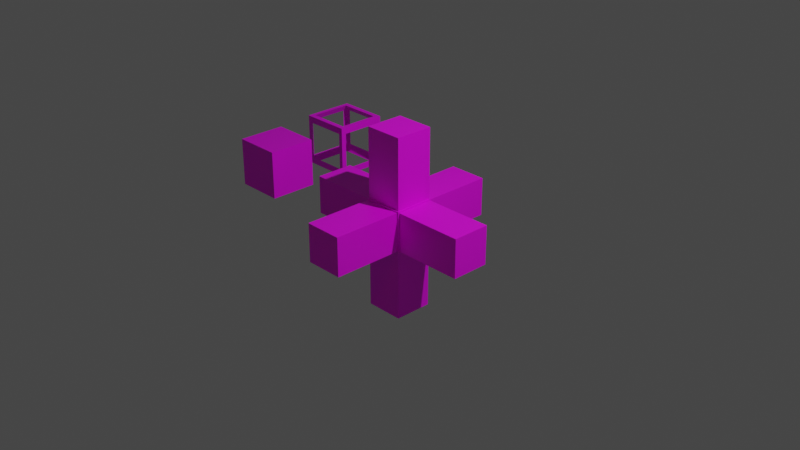 # Source: blender_scene.blend  (saved by Blender 2.90.8; exported with 4.5.12 LTS)
import bpy
from mathutils import Matrix  # noqa: F401  (used for matrix-valued properties, if any)

bpy.ops.wm.read_factory_settings(use_empty=True)
scene = bpy.context.scene
scene.name = 'Scene'

# ---- collections
col_collection = bpy.data.collections.new('Collection'); scene.collection.children.link(col_collection)

# ---- images (referenced by path relative to the original .blend; pixels are not part of the script)
import os
ASSET_DIR = os.environ.get("B2B_ASSET_DIR", "")  # directory of the original .blend (textures are referenced by path, not embedded)
HERE = os.path.dirname(os.path.abspath(__file__))  # packed textures are extracted next to this script under _unpacked/

def load_image(name, relpath, width, height, colorspace="sRGB"):
    """Load a texture the original file referenced (path relative to the .blend, or extracted next to this script)."""
    p = next((c for c in (os.path.join(HERE, relpath), os.path.join(ASSET_DIR, relpath)) if relpath and os.path.exists(c)), "")
    if p:
        img = bpy.data.images.load(p, check_existing=True)
        img.name = name
    else:  # same state as the original file: an image datablock whose file is absent (Cycles renders it pink)
        img = bpy.data.images.new(name, width, height)
        img.source = "FILE"
        img.filepath = "//" + (relpath or name)
    img.colorspace_settings.name = colorspace
    return img
img_sfaasf_png = load_image('sfaasf.PNG', 'sfaasf.PNG', 1024, 1024, 'sRGB')
img_2020_08_08_15_44_22_png = load_image('2020-08-08_15.44.22.png', '2020-08-08_15.44.22.png', 1024, 1024, 'sRGB')
img_2020_08_08_15_43_14_png = load_image('2020-08-08_15.43.14.png', '2020-08-08_15.43.14.png', 1024, 1024, 'sRGB')
img_maus_png = load_image('Maus.PNG', 'Maus.PNG', 1024, 1024, 'sRGB')
img_paper_png = load_image('paper.png', 'paper.png', 1024, 1024, 'sRGB')
img_colors_png = load_image('colors.png', 'textures/colors.png', 1024, 1024, 'sRGB')
img_palette_png = load_image('palette.png', 'textures/palette.png', 1024, 1024, 'sRGB')
img_map_png = load_image('map.png', 'textures/map.png', 1024, 1024, 'sRGB')
img_pipe_png = load_image('pipe.png', 'textures/blocks/pipe.png', 1024, 1024, 'sRGB')

# ---- materials (node trees are filled in below, after node groups)
mat_exp = bpy.data.materials.new('exp')
mat_exp.use_transparent_shadow = False
mat_font = bpy.data.materials.new('font')
mat_font.use_transparent_shadow = False
mat_c = bpy.data.materials.new('C')
mat_c.use_transparent_shadow = False
mat_background = bpy.data.materials.new('background')
mat_background.use_transparent_shadow = False
mat_material_002 = bpy.data.materials.new('Material.002')
mat_material_002.use_transparent_shadow = False
mat_material_003 = bpy.data.materials.new('Material.003')
mat_material_003.use_transparent_shadow = False
mat_material_001 = bpy.data.materials.new('Material.001')
mat_material_001.use_transparent_shadow = False
mat_material_004 = bpy.data.materials.new('Material.004')
mat_material_004.use_transparent_shadow = False
mat_color = bpy.data.materials.new('color')
mat_color.use_transparent_shadow = False
mat_palette = bpy.data.materials.new('palette')
mat_palette.use_transparent_shadow = False
mat_map = bpy.data.materials.new('map')
mat_map.use_transparent_shadow = False
mat_pipe_mat = bpy.data.materials.new('pipe_mat')
mat_pipe_mat.use_transparent_shadow = False
mat_pipe_pipe = bpy.data.materials.new('pipe_pipe')
mat_pipe_pipe.use_transparent_shadow = False

# ---- node groups
ng_auto_smooth = bpy.data.node_groups.new('Auto Smooth', 'GeometryNodeTree')
_s = ng_auto_smooth.interface.new_socket(name='Geometry', in_out='OUTPUT', socket_type='NodeSocketGeometry')
_s = ng_auto_smooth.interface.new_socket(name='Geometry', in_out='INPUT', socket_type='NodeSocketGeometry')
_s = ng_auto_smooth.interface.new_socket(name='Angle', in_out='INPUT', socket_type='NodeSocketFloat')
_s.subtype = 'ANGLE'
_s.min_value = 0.0
_s.max_value = 3.142
ng_auto_smooth.is_modifier = True
_N = ng_auto_smooth.nodes; _L = ng_auto_smooth.links
n0 = _N.new('NodeGroupOutput'); n0.name = 'Group Output'; n0.location = (480, -100)
n1 = _N.new('NodeGroupInput'); n1.name = 'Group Input'; n1.location = (-420, -300)
n2 = _N.new('NodeGroupInput'); n2.name = 'Group Input.001'; n2.location = (-60, -100)
n3 = _N.new('GeometryNodeSetShadeSmooth'); n3.name = 'Set Shade Smooth'; n3.location = (120, -100)
n3.domain = 'EDGE'
n4 = _N.new('GeometryNodeSetShadeSmooth'); n4.name = 'Set Shade Smooth.001'; n4.location = (300, -100)
n5 = _N.new('GeometryNodeInputMeshEdgeAngle'); n5.name = 'Edge Angle'; n5.location = (-420, -220)
n6 = _N.new('GeometryNodeInputEdgeSmooth'); n6.name = 'Is Edge Smooth'; n6.location = (-60, -160)
n7 = _N.new('GeometryNodeInputShadeSmooth'); n7.name = 'Is Face Smooth'; n7.location = (-240, -340)
n8 = _N.new('FunctionNodeBooleanMath'); n8.name = 'Boolean Math'; n8.location = (-60, -220)
n9 = _N.new('FunctionNodeCompare'); n9.name = 'Compare'; n9.location = (-240, -180)
n9.operation = 'LESS_EQUAL'
_L.new(n5.outputs[0], n9.inputs[0])
_L.new(n4.outputs[0], n0.inputs[0])
_L.new(n1.outputs[1], n9.inputs[1])
_L.new(n9.outputs[0], n8.inputs[0])
_L.new(n7.outputs[0], n8.inputs[1])
_L.new(n2.outputs[0], n3.inputs[0])
_L.new(n6.outputs[0], n3.inputs[1])
_L.new(n3.outputs[0], n4.inputs[0])
_L.new(n8.outputs[0], n3.inputs[2])
n0.is_active_output = True

# ---- material node trees
mat_exp.use_nodes = True; mat_exp.node_tree.nodes.clear()
_N = mat_exp.node_tree.nodes; _L = mat_exp.node_tree.links
n0 = _N.new('ShaderNodeBsdfPrincipled'); n0.name = 'Principled BSDF'; n0.location = (10, 300)
n0.distribution = 'GGX'
n0.subsurface_method = 'BURLEY'
n0.inputs[0].default_value = (1.0, 0.0, 0.0, 1.0)
n0.inputs[3].default_value = 1.45
n0.inputs[27].default_value = (0.0, 0.0, 0.0, 1.0)
n0.inputs[28].default_value = 1.0
n1 = _N.new('ShaderNodeOutputMaterial'); n1.name = 'Material Output'; n1.location = (300, 300)
_L.new(n0.outputs[0], n1.inputs[0])
n1.is_active_output = True
mat_font.use_nodes = True; mat_font.node_tree.nodes.clear()
_N = mat_font.node_tree.nodes; _L = mat_font.node_tree.links
n0 = _N.new('ShaderNodeBsdfPrincipled'); n0.name = 'Principled BSDF'; n0.location = (10, 300)
n0.distribution = 'GGX'
n0.subsurface_method = 'BURLEY'
n0.inputs[0].default_value = (0.0, 0.0, 1.0, 1.0)
n0.inputs[3].default_value = 1.45
n0.inputs[27].default_value = (0.0, 0.0, 0.0, 1.0)
n0.inputs[28].default_value = 1.0
n1 = _N.new('ShaderNodeOutputMaterial'); n1.name = 'Material Output'; n1.location = (300, 300)
_L.new(n0.outputs[0], n1.inputs[0])
n1.is_active_output = True
mat_c.use_nodes = True; mat_c.node_tree.nodes.clear()
_N = mat_c.node_tree.nodes; _L = mat_c.node_tree.links
n0 = _N.new('ShaderNodeBsdfPrincipled'); n0.name = 'Principled BSDF'; n0.location = (10, 300)
n0.distribution = 'GGX'
n0.subsurface_method = 'BURLEY'
n0.inputs[3].default_value = 1.45
n0.inputs[27].default_value = (0.0, 0.0, 0.0, 1.0)
n0.inputs[28].default_value = 1.0
n1 = _N.new('ShaderNodeOutputMaterial'); n1.name = 'Material Output'; n1.location = (300, 300)
n2 = _N.new('ShaderNodeTexImage'); n2.name = 'Image Texture'; n2.location = (-280, 280)
n2.image = img_sfaasf_png
_L.new(n0.outputs[0], n1.inputs[0])
_L.new(n2.outputs[0], n0.inputs[0])
n1.is_active_output = True
mat_background.use_nodes = True; mat_background.node_tree.nodes.clear()
_N = mat_background.node_tree.nodes; _L = mat_background.node_tree.links
n0 = _N.new('ShaderNodeBsdfPrincipled'); n0.name = 'Principled BSDF'; n0.location = (10, 300)
n0.distribution = 'GGX'
n0.subsurface_method = 'BURLEY'
n0.inputs[3].default_value = 1.45
n0.inputs[27].default_value = (0.0, 0.0, 0.0, 1.0)
n0.inputs[28].default_value = 1.0
n1 = _N.new('ShaderNodeOutputMaterial'); n1.name = 'Material Output'; n1.location = (300, 300)
_L.new(n0.outputs[0], n1.inputs[0])
n1.is_active_output = True
mat_material_002.use_nodes = True; mat_material_002.node_tree.nodes.clear()
_N = mat_material_002.node_tree.nodes; _L = mat_material_002.node_tree.links
n0 = _N.new('ShaderNodeBsdfPrincipled'); n0.name = 'Principled BSDF'; n0.location = (10, 300)
n0.distribution = 'GGX'
n0.subsurface_method = 'BURLEY'
n0.inputs[3].default_value = 1.45
n0.inputs[27].default_value = (0.0, 0.0, 0.0, 1.0)
n0.inputs[28].default_value = 1.0
n1 = _N.new('ShaderNodeOutputMaterial'); n1.name = 'Material Output'; n1.location = (300, 300)
n2 = _N.new('ShaderNodeTexImage'); n2.name = 'Image Texture'; n2.location = (-280, 280)
n2.image = img_2020_08_08_15_44_22_png
_L.new(n0.outputs[0], n1.inputs[0])
_L.new(n2.outputs[0], n0.inputs[0])
n1.is_active_output = True
mat_material_003.use_nodes = True; mat_material_003.node_tree.nodes.clear()
_N = mat_material_003.node_tree.nodes; _L = mat_material_003.node_tree.links
n0 = _N.new('ShaderNodeBsdfPrincipled'); n0.name = 'Principled BSDF'; n0.location = (10, 300)
n0.distribution = 'GGX'
n0.subsurface_method = 'BURLEY'
n0.inputs[3].default_value = 1.45
n0.inputs[27].default_value = (0.0, 0.0, 0.0, 1.0)
n0.inputs[28].default_value = 1.0
n1 = _N.new('ShaderNodeOutputMaterial'); n1.name = 'Material Output'; n1.location = (300, 300)
n2 = _N.new('ShaderNodeTexImage'); n2.name = 'Image Texture'; n2.location = (-190, 280)
n2.image = img_2020_08_08_15_43_14_png
_L.new(n0.outputs[0], n1.inputs[0])
_L.new(n2.outputs[0], n0.inputs[0])
n1.is_active_output = True
mat_material_001.use_nodes = True; mat_material_001.node_tree.nodes.clear()
_N = mat_material_001.node_tree.nodes; _L = mat_material_001.node_tree.links
n0 = _N.new('ShaderNodeBsdfPrincipled'); n0.name = 'Principled BSDF'; n0.location = (10, 300)
n0.distribution = 'GGX'
n0.subsurface_method = 'BURLEY'
n0.inputs[3].default_value = 1.45
n0.inputs[27].default_value = (0.0, 0.0, 0.0, 1.0)
n0.inputs[28].default_value = 1.0
n1 = _N.new('ShaderNodeOutputMaterial'); n1.name = 'Material Output'; n1.location = (300, 300)
n2 = _N.new('ShaderNodeTexImage'); n2.name = 'Image Texture'; n2.location = (-280, 280)
n2.image = img_maus_png
_L.new(n0.outputs[0], n1.inputs[0])
_L.new(n2.outputs[0], n0.inputs[0])
n1.is_active_output = True
mat_material_004.use_nodes = True; mat_material_004.node_tree.nodes.clear()
_N = mat_material_004.node_tree.nodes; _L = mat_material_004.node_tree.links
n0 = _N.new('ShaderNodeBsdfPrincipled'); n0.name = 'Principled BSDF'; n0.location = (10, 300)
n0.distribution = 'GGX'
n0.subsurface_method = 'BURLEY'
n0.inputs[3].default_value = 1.45
n0.inputs[27].default_value = (0.0, 0.0, 0.0, 1.0)
n0.inputs[28].default_value = 1.0
n1 = _N.new('ShaderNodeOutputMaterial'); n1.name = 'Material Output'; n1.location = (300, 300)
n2 = _N.new('ShaderNodeTexImage'); n2.name = 'Image Texture'; n2.location = (-280, 280)
n2.image = img_paper_png
_L.new(n0.outputs[0], n1.inputs[0])
_L.new(n2.outputs[0], n0.inputs[0])
n1.is_active_output = True
mat_color.use_nodes = True; mat_color.node_tree.nodes.clear()
_N = mat_color.node_tree.nodes; _L = mat_color.node_tree.links
n0 = _N.new('ShaderNodeBsdfPrincipled'); n0.name = 'Principled BSDF'; n0.location = (10, 300)
n0.distribution = 'GGX'
n0.subsurface_method = 'BURLEY'
n0.inputs[3].default_value = 1.45
n0.inputs[27].default_value = (0.0, 0.0, 0.0, 1.0)
n0.inputs[28].default_value = 1.0
n1 = _N.new('ShaderNodeOutputMaterial'); n1.name = 'Material Output'; n1.location = (300, 300)
n2 = _N.new('ShaderNodeTexImage'); n2.name = 'Image Texture'; n2.location = (-280, 280)
n2.image = img_colors_png
_L.new(n0.outputs[0], n1.inputs[0])
_L.new(n2.outputs[0], n0.inputs[0])
n1.is_active_output = True
mat_palette.use_nodes = True; mat_palette.node_tree.nodes.clear()
_N = mat_palette.node_tree.nodes; _L = mat_palette.node_tree.links
n0 = _N.new('ShaderNodeBsdfPrincipled'); n0.name = 'Principled BSDF'; n0.location = (10, 300)
n0.distribution = 'GGX'
n0.subsurface_method = 'BURLEY'
n0.inputs[3].default_value = 1.45
n0.inputs[27].default_value = (0.0, 0.0, 0.0, 1.0)
n0.inputs[28].default_value = 1.0
n1 = _N.new('ShaderNodeOutputMaterial'); n1.name = 'Material Output'; n1.location = (300, 300)
n2 = _N.new('ShaderNodeTexImage'); n2.name = 'Image Texture'; n2.location = (-280, 280)
n2.image = img_palette_png
_L.new(n0.outputs[0], n1.inputs[0])
_L.new(n2.outputs[0], n0.inputs[0])
n1.is_active_output = True
mat_map.use_nodes = True; mat_map.node_tree.nodes.clear()
_N = mat_map.node_tree.nodes; _L = mat_map.node_tree.links
n0 = _N.new('ShaderNodeBsdfPrincipled'); n0.name = 'Principled BSDF'; n0.location = (10, 300)
n0.distribution = 'GGX'
n0.subsurface_method = 'BURLEY'
n0.inputs[3].default_value = 1.45
n0.inputs[27].default_value = (0.0, 0.0, 0.0, 1.0)
n0.inputs[28].default_value = 1.0
n1 = _N.new('ShaderNodeOutputMaterial'); n1.name = 'Material Output'; n1.location = (300, 300)
n2 = _N.new('ShaderNodeTexImage'); n2.name = 'Image Texture'; n2.location = (-280, 280)
n2.image = img_map_png
_L.new(n0.outputs[0], n1.inputs[0])
_L.new(n2.outputs[0], n0.inputs[0])
n1.is_active_output = True
mat_pipe_mat.use_nodes = True; mat_pipe_mat.node_tree.nodes.clear()
_N = mat_pipe_mat.node_tree.nodes; _L = mat_pipe_mat.node_tree.links
n0 = _N.new('ShaderNodeBsdfPrincipled'); n0.name = 'Principled BSDF'; n0.location = (10, 300)
n0.distribution = 'GGX'
n0.subsurface_method = 'BURLEY'
n0.inputs[3].default_value = 1.45
n0.inputs[27].default_value = (0.0, 0.0, 0.0, 1.0)
n0.inputs[28].default_value = 1.0
n1 = _N.new('ShaderNodeOutputMaterial'); n1.name = 'Material Output'; n1.location = (300, 300)
n2 = _N.new('ShaderNodeTexImage'); n2.name = 'Image Texture'; n2.location = (-280, 280)
n2.image = img_pipe_png
_L.new(n0.outputs[0], n1.inputs[0])
_L.new(n2.outputs[0], n0.inputs[0])
n1.is_active_output = True
mat_pipe_pipe.use_nodes = True; mat_pipe_pipe.node_tree.nodes.clear()
_N = mat_pipe_pipe.node_tree.nodes; _L = mat_pipe_pipe.node_tree.links
n0 = _N.new('ShaderNodeBsdfPrincipled'); n0.name = 'Principled BSDF'; n0.location = (10, 300)
n0.distribution = 'GGX'
n0.subsurface_method = 'BURLEY'
n0.inputs[3].default_value = 1.45
n0.inputs[27].default_value = (0.0, 0.0, 0.0, 1.0)
n0.inputs[28].default_value = 1.0
n1 = _N.new('ShaderNodeOutputMaterial'); n1.name = 'Material Output'; n1.location = (300, 300)
n2 = _N.new('ShaderNodeTexImage'); n2.name = 'Image Texture'; n2.location = (-280, 280)
n2.image = img_pipe_png
_L.new(n0.outputs[0], n1.inputs[0])
_L.new(n2.outputs[0], n0.inputs[0])
n1.is_active_output = True

# ---- world
world_world = bpy.data.worlds.new('World'); scene.world = world_world
world_world.use_nodes = True; world_world.node_tree.nodes.clear()
_N = world_world.node_tree.nodes; _L = world_world.node_tree.links
n0 = _N.new('ShaderNodeOutputWorld'); n0.name = 'World Output'; n0.location = (300, 300)
n1 = _N.new('ShaderNodeBackground'); n1.name = 'Background'; n1.location = (10, 300)
n1.inputs[0].default_value = (0.05088, 0.05088, 0.05088, 1.0)
_L.new(n1.outputs[0], n0.inputs[0])
n0.is_active_output = True
world_world.color = (0.05088, 0.05088, 0.05088)
world_world.use_sun_shadow = False
world_world.sun_shadow_jitter_overblur = 0.0

# ---- cameras
cam_camera = bpy.data.cameras.new('Camera')
cam_camera.clip_end = 100.0
cam_camera.ortho_scale = 7.314

# ---- lights
light_light = bpy.data.lights.new('Light', 'POINT')
light_light.transmission_factor = 0.0
light_light.energy = 1000.0
light_light.shadow_soft_size = 0.1
light_light.shadow_maximum_resolution = 0.006
light_light.use_absolute_resolution = True

# ---- meshes
me_cube_001 = bpy.data.meshes.new('Cube.001')
me_cube_001.from_pydata([(-0.5, -0.5, -0.5), (-0.5, -0.5, 0.5), (-0.5, 0.5, -0.5), (-0.5, 0.5, 0.5), (0.5, -0.5, -0.5), (0.5, -0.5, 0.5), (0.5, 0.5, -0.5), (0.5, 0.5, 0.5)], [], [(0, 1, 3, 2), (2, 3, 7, 6), (6, 7, 5, 4), (4, 5, 1, 0), (2, 6, 4, 0), (7, 3, 1, 5)])
me_cube_001.polygons.foreach_set('material_index', [0, 0, 2, 0, 0, 1])
_uv = me_cube_001.uv_layers.new(name='UVMap')
_uv.uv.foreach_set('vector', [1.0, 0.0, 1.0, 1.0, 0.0, 1.0, 0.0, 0.0, 1.0, 0.0, 1.0, 1.0, 0.0, 1.0, 0.0, 0.0, 1.0, 0.0, 1.0, 1.0, 0.0, 1.0, 0.0, 0.0, 1.0, 0.0, 1.0, 1.0, 0.0, 1.0, 0.0, 0.0, 0.0, 1.0, 1.0, 1.0, 1.0, 0.0, 0.0, 0.0, 1.0, 1.0, 0.0, 1.0, 0.0, 0.0, 1.0, 0.0])
me_cube_001.materials.append(mat_exp)
me_cube_001.materials.append(mat_font)
me_cube_001.materials.append(mat_c)
me_cube_001.use_remesh_fix_poles = True
me_cube_001.use_remesh_preserve_attributes = False
me_cube_001.use_mirror_vertex_groups = False
me_cube_001.update()
me_cylinder = bpy.data.meshes.new('Cylinder')
me_cylinder.from_pydata([(0.0, 0.38, -1.0), (0.0, 0.38, 1.0), (0.2971, 0.2369, -1.0), (0.2971, 0.2369, 1.0), (0.3705, -0.08456, -1.0), (0.3705, -0.08456, 1.0), (0.1649, -0.3424, -1.0), (0.1649, -0.3424, 1.0), (-0.1649, -0.3424, -1.0), (-0.1649, -0.3424, 1.0), (-0.3705, -0.08456, -1.0), (-0.3705, -0.08456, 1.0), (-0.2971, 0.2369, -1.0), (-0.2971, 0.2369, 1.0)], [], [(0, 1, 3, 2), (2, 3, 5, 4), (4, 5, 7, 6), (6, 7, 9, 8), (8, 9, 11, 10), (3, 1, 13, 11, 9, 7, 5), (10, 11, 13, 12), (12, 13, 1, 0), (0, 2, 4, 6, 8, 10, 12)])
me_cylinder.polygons.foreach_set('material_index', [1, 1, 1, 1, 1, 0, 1, 1, 0])
_uv = me_cylinder.uv_layers.new(name='UVMap')
_uv.uv.foreach_set('vector', [1.0, 0.5, 1.0, 1.0, 0.8571, 1.0, 0.8571, 0.5, 0.8571, 0.5, 0.8571, 1.0, 0.7143, 1.0, 0.7143, 0.5, 0.7143, 0.5, 0.7143, 1.0, 0.5714, 1.0, 0.5714, 0.5, 0.5714, 0.5, 0.5714, 1.0, 0.4286, 1.0, 0.4286, 0.5, 0.4286, 0.5, 0.4286, 1.0, 0.2857, 1.0, 0.2857, 0.5, 0.425, 0.5226, 0.3342, 0.607, 0.2434, 0.5226, 0.221, 0.333, 0.2838, 0.1809, 0.3846, 0.1809, 0.4475, 0.333, 0.2857, 0.5, 0.2857, 1.0, 0.1429, 1.0, 0.1429, 0.5, 0.1429, 0.5, 0.1429, 1.0, 2.98e-08, 1.0, 2.98e-08, 0.5, 0.575, 0.6744, 0.4694, 0.5789, 0.4423, 0.3601, 0.514, 0.1827, 0.6306, 0.1803, 0.7042, 0.3547, 0.6795, 0.5746])
me_cylinder.materials.append(mat_c)
me_cylinder.materials.append(mat_exp)
me_cylinder.use_remesh_fix_poles = True
me_cylinder.use_remesh_preserve_attributes = False
me_cylinder.use_mirror_vertex_groups = False
me_cylinder.update()
me_cube_002 = bpy.data.meshes.new('Cube.002')
me_cube_002.from_pydata([(1.0, 19.0, 1.0), (1.0, 19.0, -19.0), (1.0, -1.0, 1.0), (1.0, -1.0, -19.0), (-19.0, 19.0, 1.0), (-19.0, 19.0, -19.0), (-19.0, -1.0, 1.0), (-19.0, -1.0, -19.0)], [], [(0, 1, 3, 2), (2, 3, 7, 6), (6, 7, 5, 4), (4, 5, 1, 0), (2, 6, 4, 0), (7, 3, 1, 5)])
_uv = me_cube_002.uv_layers.new(name='UVMap')
_uv.uv.foreach_set('vector', [0.0, 0.0, 0.0, 1.0, 1.0, 1.0, 1.0, 0.0, 0.0, 0.0, 0.0, 1.0, 1.0, 1.0, 1.0, 0.0, 1.0, 0.0, 1.0, 1.0, 0.0, 1.0, 0.0, 0.0, 1.0, 0.0, 1.0, 1.0, 0.0, 1.0, 0.0, 0.0, 0.0, 1.0, 1.0, 1.0, 1.0, 0.0, 0.0, 0.0, 1.0, 1.0, 0.0, 1.0, 0.0, 0.0, 1.0, 0.0])
me_cube_002.materials.append(mat_background)
me_cube_002.use_remesh_fix_poles = True
me_cube_002.use_remesh_preserve_attributes = False
me_cube_002.use_mirror_vertex_groups = False
me_cube_002.update()
me_cube_003 = bpy.data.meshes.new('Cube.003')
me_cube_003.from_pydata([(-1.593, -1.593, -0.9368), (1.593, -1.593, -0.9368), (-1.593, 1.593, -0.9368), (1.593, 1.593, -0.9368), (-1.593, 1.593, -1.168), (-1.593, -1.593, -1.168), (1.593, -1.593, -1.168), (1.593, 1.593, -1.168), (-1.08, -1.08, -1.08), (-1.08, 1.08, -1.08), (1.08, -1.08, -1.08), (1.08, 1.08, -1.08), (-1.308, 1.308, -1.168), (-1.308, -1.308, -1.168), (1.308, -1.308, -1.168), (1.308, 1.308, -1.168), (-1.308, 1.308, -1.106), (-1.308, -1.308, -1.106), (1.308, -1.308, -1.106), (1.308, 1.308, -1.106), (-1.08, -1.08, 1.08), (-1.08, -1.08, -1.08), (-1.08, 1.08, 1.08), (-1.08, 1.08, -1.08), (1.08, -1.08, 1.08), (1.08, -1.08, -1.08), (1.08, 1.08, 1.08), (1.08, 1.08, -1.08), (-1.593, -1.593, 0.9368), (1.593, -1.593, 0.9368), (-1.593, 1.593, 0.9368), (1.593, 1.593, 0.9368), (-1.593, 1.593, 1.168), (-1.593, -1.593, 1.168), (1.593, -1.593, 1.168), (1.593, 1.593, 1.168), (-1.08, -1.08, 1.08), (-1.08, 1.08, 1.08), (1.08, -1.08, 1.08), (1.08, 1.08, 1.08), (-1.308, 1.308, 1.168), (-1.308, -1.308, 1.168), (1.308, -1.308, 1.168), (1.308, 1.308, 1.168), (-1.308, 1.308, 1.106), (-1.308, -1.308, 1.106), (1.308, -1.308, 1.106), (1.308, 1.308, 1.106), (-1.257, 1.903, 0.2897), (-1.257, 4.417, 0.2897), (-1.257, 1.903, -0.2897), (-1.257, 4.417, -0.2897), (1.257, 1.903, 0.2897), (1.257, 4.417, 0.2897), (1.257, 1.903, -0.2897), (1.257, 4.417, -0.2897)], [], [(9, 11, 10, 8), (0, 1, 3, 2), (6, 14, 15, 7), (1, 6, 7, 3), (2, 4, 5, 0), (3, 7, 4, 2), (0, 5, 6, 1), (15, 19, 16, 12), (4, 12, 13, 5), (7, 15, 12, 4), (5, 13, 14, 6), (17, 16, 19, 18), (13, 17, 18, 14), (14, 18, 19, 15), (12, 16, 17, 13), (20, 22, 23, 21), (22, 26, 27, 23), (26, 24, 25, 27), (24, 20, 21, 25), (37, 36, 38, 39), (27, 25, 21, 23), (28, 30, 31, 29), (34, 35, 43, 42), (29, 31, 35, 34), (30, 28, 33, 32), (31, 30, 32, 35), (28, 29, 34, 33), (43, 40, 44, 47), (32, 33, 41, 40), (35, 32, 40, 43), (33, 34, 42, 41), (45, 46, 47, 44), (41, 42, 46, 45), (42, 43, 47, 46), (40, 41, 45, 44), (48, 49, 51, 50), (50, 51, 55, 54), (54, 55, 53, 52), (52, 53, 49, 48), (50, 54, 52, 48), (55, 51, 49, 53)])
me_cube_003.polygons.foreach_set('material_index', [0, 2, 2, 2, 2, 2, 2, 2, 2, 2, 2, 2, 2, 2, 2, 0, 0, 0, 0, 0, 0, 1, 1, 1, 1, 1, 1, 1, 1, 1, 1, 1, 1, 1, 1, 3, 3, 3, 3, 3, 3])
_uv = me_cube_003.uv_layers.new(name='UVMap')
_uv.uv.foreach_set('vector', [0.7912, 0.9364, 0.9393, 0.8951, 0.9182, 0.6899, 0.7815, 0.7461, 0.3158, 0.5629, 0.4276, 0.5629, 0.4276, 0.7112, 0.3158, 0.7112, 0.4276, 0.5629, 0.4176, 0.5761, 0.4176, 0.6979, 0.4276, 0.7112, 0.3158, 0.6449, 0.3158, 0.6341, 0.4276, 0.6341, 0.4276, 0.6449, 0.4276, 0.6449, 0.4276, 0.6341, 0.3158, 0.6341, 0.3158, 0.6449, 0.4276, 0.6449, 0.4276, 0.6341, 0.3158, 0.6341, 0.3158, 0.6449, 0.3158, 0.6449, 0.3158, 0.6341, 0.4276, 0.6341, 0.4276, 0.6449, 0.4176, 0.6341, 0.4176, 0.637, 0.3258, 0.637, 0.3258, 0.6341, 0.3158, 0.7112, 0.3258, 0.6979, 0.3258, 0.5761, 0.3158, 0.5629, 0.4276, 0.7112, 0.4176, 0.6979, 0.3258, 0.6979, 0.3158, 0.7112, 0.3158, 0.5629, 0.3258, 0.5761, 0.4176, 0.5761, 0.4276, 0.5629, 0.3258, 0.5761, 0.3258, 0.6979, 0.4176, 0.6979, 0.4176, 0.5761, 0.3258, 0.6341, 0.3258, 0.637, 0.4176, 0.637, 0.4176, 0.6341, 0.3258, 0.6341, 0.3258, 0.637, 0.4176, 0.637, 0.4176, 0.6341, 0.4176, 0.6341, 0.4176, 0.637, 0.3258, 0.637, 0.3258, 0.6341, 0.1544, 0.3254, 0.09593, 0.6053, 0.7912, 0.9364, 0.7815, 0.7461, 0.09593, 0.6053, 0.2417, 0.4649, 0.9393, 0.8951, 0.7912, 0.9364, 0.2417, 0.4649, 0.2916, 0.1561, 0.9182, 0.6899, 0.9393, 0.8951, 0.2916, 0.1561, 0.1544, 0.3254, 0.7815, 0.7461, 0.9182, 0.6899, 0.09593, 0.6053, 0.1544, 0.3254, 0.2916, 0.1561, 0.2417, 0.4649, 0.9393, 0.8951, 0.9182, 0.6899, 0.7815, 0.7461, 0.7912, 0.9364, 0.7369, 0.1097, 0.7405, 0.1629, 0.7617, 0.1194, 0.7535, 0.0615, 0.737, 0.06038, 0.7421, 0.1242, 0.7395, 0.1226, 0.7357, 0.07074, 0.7535, 0.0615, 0.7617, 0.1194, 0.7421, 0.1242, 0.737, 0.06038, 0.7405, 0.1629, 0.7369, 0.1097, 0.7226, 0.1121, 0.7239, 0.17, 0.7617, 0.1194, 0.7405, 0.1629, 0.7239, 0.17, 0.7421, 0.1242, 0.7369, 0.1097, 0.7535, 0.0615, 0.737, 0.06038, 0.7226, 0.1121, 0.7395, 0.1226, 0.725, 0.1607, 0.7297, 0.1589, 0.745, 0.1213, 0.7239, 0.17, 0.7226, 0.1121, 0.7237, 0.1129, 0.725, 0.1607, 0.7421, 0.1242, 0.7239, 0.17, 0.725, 0.1607, 0.7395, 0.1226, 0.7226, 0.1121, 0.737, 0.06038, 0.7357, 0.07074, 0.7237, 0.1129, 0.5829, 0.164, 0.6585, 0.164, 0.6585, 0.3014, 0.5829, 0.3014, 0.7237, 0.1129, 0.7357, 0.07074, 0.7404, 0.07083, 0.7279, 0.1121, 0.7357, 0.07074, 0.7395, 0.1226, 0.745, 0.1213, 0.7404, 0.07083, 0.725, 0.1607, 0.7237, 0.1129, 0.7279, 0.1121, 0.7297, 0.1589, 8.941e-08, 0.984, 1.0, 0.984, 1.0, 0.01604, -5.96e-08, 0.01604, 2.086e-07, -5.96e-08, 2.086e-07, 1.0, 1.0, 1.0, 1.0, -5.96e-08, -5.96e-08, 0.933, 1.0, 0.933, 1.0, 0.06697, 8.941e-08, 0.06697, 1.0, 8.941e-08, 1.0, 1.0, 2.086e-07, 1.0, 2.086e-07, 8.941e-08, 2.086e-07, 0.04587, 1.0, 0.04587, 1.0, 0.9541, 2.086e-07, 0.9541, 1.0, 0.07535, 2.086e-07, 0.07535, 2.086e-07, 0.9246, 1.0, 0.9246])
me_cube_003.materials.append(mat_material_002)
me_cube_003.materials.append(mat_material_003)
me_cube_003.materials.append(mat_material_001)
me_cube_003.materials.append(mat_material_004)
me_cube_003.use_remesh_fix_poles = True
me_cube_003.use_remesh_preserve_attributes = False
me_cube_003.use_mirror_vertex_groups = False
me_cube_003.update()
me_plane = bpy.data.meshes.new('Plane')
me_plane.from_pydata([(-0.8679, -0.8679, 0.02), (0.8679, -0.8679, 0.02), (-0.8679, 0.8679, 0.02), (0.8679, 0.8679, 0.02), (-0.6752, 0.6752, 0.02), (-0.6752, -0.6752, 0.02), (0.6752, -0.6752, 0.02), (0.6752, 0.6752, 0.02), (-0.9261, 0.8607, -0.01972), (0.8097, 0.8607, -0.01972), (-0.9261, -0.875, -0.01972), (0.8097, -0.875, -0.01972), (-0.7334, -0.6823, -0.01972), (-0.7334, 0.668, -0.01972), (0.617, 0.668, -0.01972), (0.617, -0.6823, -0.01972)], [], [(3, 2, 4, 7), (0, 1, 6, 5), (1, 3, 7, 6), (2, 0, 5, 4), (11, 10, 12, 15), (8, 9, 14, 13), (9, 11, 15, 14), (10, 8, 13, 12)])
_uv = me_plane.uv_layers.new(name='UVMap')
_uv.uv.foreach_set('vector', [0.07329, 0.9875, 0.01376, 0.9875, 0.02037, 0.9809, 0.06668, 0.9809, 0.01376, 0.9279, 0.07329, 0.9279, 0.06668, 0.9346, 0.02037, 0.9346, 0.07329, 0.9279, 0.07329, 0.9875, 0.06668, 0.9809, 0.06668, 0.9346, 0.01376, 0.9875, 0.01376, 0.9279, 0.02037, 0.9346, 0.02037, 0.9809, 0.07329, 0.9875, 0.01376, 0.9875, 0.02037, 0.9809, 0.06668, 0.9809, 0.01376, 0.9279, 0.07329, 0.9279, 0.06668, 0.9346, 0.02037, 0.9346, 0.07329, 0.9279, 0.07329, 0.9875, 0.06668, 0.9809, 0.06668, 0.9346, 0.01376, 0.9875, 0.01376, 0.9279, 0.02037, 0.9346, 0.02037, 0.9809])
me_plane.materials.append(mat_color)
me_plane.use_remesh_fix_poles = True
me_plane.use_remesh_preserve_attributes = False
me_plane.use_mirror_vertex_groups = False
me_plane.update()
me_cylinder_001 = bpy.data.meshes.new('Cylinder.001')
me_cylinder_001.from_pydata([(5.937e-08, 0.5, 0.0), (0.09755, 0.4904, 0.0), (0.1913, 0.4619, 0.0), (0.2778, 0.4157, 0.0), (0.3536, 0.3536, 0.0), (0.4157, 0.2778, 0.0), (0.4619, 0.1913, 0.0), (0.4904, 0.09755, 0.0), (0.5, 1.802e-07, 0.0), (0.4904, -0.09754, 0.0), (0.4619, -0.1913, 0.0), (0.4157, -0.2778, 0.0), (0.3536, -0.3536, 0.0), (0.2778, -0.4157, 0.0), (0.1913, -0.4619, 0.0), (0.09755, -0.4904, 0.0), (-1.035e-07, -0.5, 0.0), (-0.09755, -0.4904, 0.0), (-0.1913, -0.4619, 0.0), (-0.2778, -0.4157, 0.0), (-0.3536, -0.3536, 0.0), (-0.4157, -0.2778, 0.0), (-0.4619, -0.1913, 0.0), (-0.4904, -0.09754, 0.0), (-0.5, 6.253e-07, 0.0), (-0.4904, 0.09755, 0.0), (-0.4619, 0.1913, 0.0), (-0.4157, 0.2778, 0.0), (-0.3536, 0.3536, 0.0), (-0.2778, 0.4157, 0.0), (-0.1913, 0.4619, 0.0), (-0.09754, 0.4904, 0.0), (6.255e-08, 0.4706, 0.0), (0.09181, 0.4616, 0.0), (0.1801, 0.4348, 0.0), (0.2615, 0.3913, 0.0), (0.3328, 0.3328, 0.0), (0.3913, 0.2615, 0.0), (0.4348, 0.1801, 0.0), (0.4616, 0.09181, 0.0), (0.4706, 1.881e-07, 0.0), (0.4616, -0.09181, 0.0), (0.4348, -0.1801, 0.0), (0.3913, -0.2615, 0.0), (0.3328, -0.3328, 0.0), (0.2615, -0.3913, 0.0), (0.1801, -0.4348, 0.0), (0.09181, -0.4616, 0.0), (-9.08e-08, -0.4706, 0.0), (-0.09181, -0.4616, 0.0), (-0.1801, -0.4348, 0.0), (-0.2615, -0.3913, 0.0), (-0.3328, -0.3328, 0.0), (-0.3913, -0.2615, 0.0), (-0.4348, -0.1801, 0.0), (-0.4616, -0.09181, 0.0), (-0.4706, 6.07e-07, 0.0), (-0.4616, 0.09181, 0.0), (-0.4348, 0.1801, 0.0), (-0.3913, 0.2615, 0.0), (-0.3328, 0.3328, 0.0), (-0.2615, 0.3913, 0.0), (-0.1801, 0.4348, 0.0), (-0.09181, 0.4616, 0.0)], [], [(1, 2, 34, 33), (28, 29, 61, 60), (15, 16, 48, 47), (2, 3, 35, 34), (29, 30, 62, 61), (16, 17, 49, 48), (3, 4, 36, 35), (30, 31, 63, 62), (17, 18, 50, 49), (4, 5, 37, 36), (31, 0, 32, 63), (18, 19, 51, 50), (5, 6, 38, 37), (19, 20, 52, 51), (6, 7, 39, 38), (20, 21, 53, 52), (7, 8, 40, 39), (21, 22, 54, 53), (8, 9, 41, 40), (22, 23, 55, 54), (9, 10, 42, 41), (23, 24, 56, 55), (10, 11, 43, 42), (24, 25, 57, 56), (11, 12, 44, 43), (25, 26, 58, 57), (12, 13, 45, 44), (26, 27, 59, 58), (13, 14, 46, 45), (0, 1, 33, 32), (27, 28, 60, 59), (14, 15, 47, 46)])
_uv = me_cylinder_001.uv_layers.new(name='UVMap')
_uv.uv.foreach_set('vector', [0.04606, 0.9033, 0.05091, 0.9018, 0.05033, 0.9004, 0.04576, 0.9018, 0.02273, 0.8962, 0.02665, 0.8994, 0.02749, 0.8982, 0.02381, 0.8951, 0.04606, 0.8526, 0.04102, 0.8521, 0.04102, 0.8536, 0.04576, 0.8541, 0.05091, 0.9018, 0.05538, 0.8994, 0.05454, 0.8982, 0.05033, 0.9004, 0.02665, 0.8994, 0.03112, 0.9018, 0.0317, 0.9004, 0.02749, 0.8982, 0.04102, 0.8521, 0.03597, 0.8526, 0.03627, 0.8541, 0.04102, 0.8536, 0.05538, 0.8994, 0.0593, 0.8962, 0.05823, 0.8951, 0.05454, 0.8982, 0.03112, 0.9018, 0.03597, 0.9033, 0.03627, 0.9018, 0.0317, 0.9004, 0.03597, 0.8526, 0.03112, 0.854, 0.0317, 0.8554, 0.03627, 0.8541, 0.0593, 0.8962, 0.06252, 0.8923, 0.06125, 0.8915, 0.05823, 0.8951, 0.03597, 0.9033, 0.04102, 0.9038, 0.04102, 0.9023, 0.03627, 0.9018, 0.03112, 0.854, 0.02665, 0.8564, 0.02749, 0.8577, 0.0317, 0.8554, 0.06252, 0.8923, 0.06491, 0.8878, 0.0635, 0.8872, 0.06125, 0.8915, 0.02665, 0.8564, 0.02273, 0.8596, 0.02381, 0.8607, 0.02749, 0.8577, 0.06491, 0.8878, 0.06638, 0.883, 0.06489, 0.8827, 0.0635, 0.8872, 0.02273, 0.8596, 0.01952, 0.8636, 0.02078, 0.8644, 0.02381, 0.8607, 0.06638, 0.883, 0.06687, 0.8779, 0.06535, 0.8779, 0.06489, 0.8827, 0.01952, 0.8636, 0.01713, 0.868, 0.01853, 0.8686, 0.02078, 0.8644, 0.06687, 0.8779, 0.06638, 0.8729, 0.06489, 0.8732, 0.06535, 0.8779, 0.01713, 0.868, 0.01565, 0.8729, 0.01714, 0.8732, 0.01853, 0.8686, 0.06638, 0.8729, 0.06491, 0.868, 0.0635, 0.8686, 0.06489, 0.8732, 0.01565, 0.8729, 0.01516, 0.8779, 0.01668, 0.8779, 0.01714, 0.8732, 0.06491, 0.868, 0.06252, 0.8636, 0.06125, 0.8644, 0.0635, 0.8686, 0.01516, 0.8779, 0.01565, 0.883, 0.01714, 0.8827, 0.01668, 0.8779, 0.06252, 0.8636, 0.0593, 0.8596, 0.05823, 0.8607, 0.06125, 0.8644, 0.01565, 0.883, 0.01713, 0.8878, 0.01853, 0.8872, 0.01714, 0.8827, 0.0593, 0.8596, 0.05538, 0.8564, 0.05454, 0.8577, 0.05823, 0.8607, 0.01713, 0.8878, 0.01952, 0.8923, 0.02078, 0.8915, 0.01853, 0.8872, 0.05538, 0.8564, 0.05091, 0.854, 0.05033, 0.8554, 0.05454, 0.8577, 0.04102, 0.9038, 0.04606, 0.9033, 0.04576, 0.9018, 0.04102, 0.9023, 0.01952, 0.8923, 0.02273, 0.8962, 0.02381, 0.8951, 0.02078, 0.8915, 0.05091, 0.854, 0.04606, 0.8526, 0.04576, 0.8541, 0.05033, 0.8554])
me_cylinder_001.materials.append(mat_color)
me_cylinder_001.use_remesh_fix_poles = True
me_cylinder_001.use_remesh_preserve_attributes = False
me_cylinder_001.use_mirror_vertex_groups = False
me_cylinder_001.update()
me_cube = bpy.data.meshes.new('Cube')
me_cube.from_pydata([(-1.0, -1.0, -1.0), (-1.0, -1.0, 1.0), (-1.0, 1.0, -1.0), (-1.0, 1.0, 1.0), (1.0, -1.0, -1.0), (1.0, -1.0, 1.0), (1.0, 1.0, -1.0), (1.0, 1.0, 1.0), (-1.0, -1.0, 0.5208), (-1.0, -1.0, 0.7359), (-1.0, 1.0, 0.7359), (-1.0, 1.0, 0.5208), (1.0, 1.0, 0.7359), (1.0, 1.0, 0.5208), (1.0, -1.0, 0.7359), (1.0, -1.0, 0.5208), (-0.8596, -0.8596, 0.5359), (-0.8596, -0.8596, 0.7208), (-0.8596, 0.8596, 0.7208), (-0.8596, 0.8596, 0.5359), (0.8596, 0.8596, 0.7208), (0.8596, 0.8596, 0.5359), (0.8596, -0.8596, 0.7208), (0.8596, -0.8596, 0.5359)], [], [(9, 1, 3, 10), (10, 3, 7, 12), (12, 7, 5, 14), (14, 5, 1, 9), (2, 6, 4, 0), (7, 3, 1, 5), (4, 15, 8, 0), (8, 15, 23, 16), (6, 13, 15, 4), (15, 13, 21, 23), (2, 11, 13, 6), (13, 11, 19, 21), (0, 8, 11, 2), (11, 8, 16, 19), (23, 22, 17, 16), (21, 20, 22, 23), (19, 18, 20, 21), (16, 17, 18, 19), (9, 10, 18, 17), (10, 12, 20, 18), (12, 14, 22, 20), (14, 9, 17, 22)])
_uv = me_cube.uv_layers.new(name='UVMap')
_uv.uv.foreach_set('vector', [0.003786, 0.8105, 0.003786, 0.8193, 0.07083, 0.8193, 0.07083, 0.8105, 0.003786, 0.8105, 0.003786, 0.8193, 0.07083, 0.8193, 0.07083, 0.8105, 0.07083, 0.8105, 0.07083, 0.8193, 0.003786, 0.8193, 0.003786, 0.8105, 0.07083, 0.8105, 0.07083, 0.8193, 0.003786, 0.8193, 0.003786, 0.8105, 0.0093, 0.8267, 0.06531, 0.8267, 0.06531, 0.7707, 0.0093, 0.7707, 0.06531, 0.8267, 0.0093, 0.8267, 0.0093, 0.7707, 0.06531, 0.7707, 0.06531, 0.759, 0.06531, 0.8015, 0.0093, 0.8015, 0.0093, 0.759, 0.003786, 0.7663, 0.07083, 0.7663, 0.06612, 0.771, 0.008493, 0.771, 0.06531, 0.759, 0.06531, 0.8015, 0.0093, 0.8015, 0.0093, 0.759, 0.07083, 0.7663, 0.07083, 0.8334, 0.06612, 0.8287, 0.06612, 0.771, 0.0093, 0.759, 0.0093, 0.8015, 0.06531, 0.8015, 0.06531, 0.759, 0.07083, 0.8334, 0.003786, 0.8334, 0.008493, 0.8287, 0.06612, 0.8287, 0.0093, 0.759, 0.0093, 0.8015, 0.06531, 0.8015, 0.06531, 0.759, 0.003786, 0.8334, 0.003786, 0.7663, 0.008493, 0.771, 0.008493, 0.8287, 0.1377, 0.9438, 0.1377, 0.9742, 0.1084, 0.9742, 0.1084, 0.9438, 0.1377, 0.9438, 0.1377, 0.9742, 0.1084, 0.9742, 0.1084, 0.9438, 0.1084, 0.9438, 0.1084, 0.9742, 0.1377, 0.9742, 0.1377, 0.9438, 0.1084, 0.9438, 0.1084, 0.9742, 0.1377, 0.9742, 0.1377, 0.9438, 0.003786, 0.7663, 0.003786, 0.8334, 0.008493, 0.8287, 0.008493, 0.771, 0.003786, 0.8334, 0.07083, 0.8334, 0.06612, 0.8287, 0.008493, 0.8287, 0.07083, 0.8334, 0.07083, 0.7663, 0.06612, 0.771, 0.06612, 0.8287, 0.07083, 0.7663, 0.003786, 0.7663, 0.008493, 0.771, 0.06612, 0.771])
me_cube.materials.append(mat_color)
me_cube.use_remesh_fix_poles = True
me_cube.use_remesh_preserve_attributes = False
me_cube.use_mirror_vertex_groups = False
me_cube.update()
me_cube_004 = bpy.data.meshes.new('Cube.004')
me_cube_004.from_pydata([(-2.0, -6.5, 0.9879), (-2.0, -4.5, 0.9879), (0.0, -6.5, 0.9879), (0.0, -4.5, 0.9879), (-2.0, -6.5, 0.6175), (-2.0, -4.5, 0.6175), (0.0, -4.5, 0.6175), (0.0, -6.5, 0.6175), (-1.56, -6.06, -0.2219), (-0.44, -6.06, -0.2219), (-1.8, -4.7, 0.6175), (-0.44, -4.94, -0.2219), (-0.2, -4.7, 0.6175), (-1.56, -4.94, -0.2219), (-0.2, -6.3, 0.6175), (-1.8, -6.3, 0.6175), (-1.8, -4.7, 0.1978), (-0.2, -4.7, 0.1978), (-0.2, -6.3, 0.1978), (-1.8, -6.3, 0.1978), (-0.664, -5.836, -0.5997), (-0.664, -5.164, -0.5997), (-1.56, -4.94, 0.1978), (-1.336, -5.164, -0.5997), (-0.44, -4.94, 0.1978), (-1.336, -5.836, -0.5997), (-0.44, -6.06, 0.1978), (-1.56, -6.06, 0.1978), (-1.336, -5.836, -0.2219), (-1.336, -5.164, -0.2219), (-0.664, -5.164, -0.2219), (-0.664, -5.836, -0.2219), (-1.202, -5.702, -0.9873), (-1.202, -5.702, -0.5997), (-1.202, -5.298, -0.9873), (-1.202, -5.298, -0.5997), (-0.7984, -5.298, -0.9873), (-0.7984, -5.298, -0.5997), (-0.7984, -5.702, -0.9873), (-0.7984, -5.702, -0.5997)], [], [(4, 0, 1, 5), (5, 1, 3, 6), (6, 3, 2, 7), (7, 2, 0, 4), (3, 1, 0, 2), (5, 6, 12, 10), (6, 7, 14, 12), (4, 5, 10, 15), (7, 4, 15, 14), (18, 14, 15, 19), (17, 12, 14, 18), (16, 10, 12, 17), (19, 15, 10, 16), (16, 17, 24, 22), (18, 19, 27, 26), (19, 16, 22, 27), (17, 18, 26, 24), (8, 13, 29, 28), (8, 27, 22, 13), (13, 22, 24, 11), (11, 24, 26, 9), (9, 26, 27, 8), (9, 8, 28, 31), (13, 11, 30, 29), (11, 9, 31, 30), (20, 31, 28, 25), (25, 23, 35, 33), (21, 30, 31, 20), (23, 29, 30, 21), (25, 28, 29, 23), (21, 20, 39, 37), (23, 21, 37, 35), (20, 25, 33, 39), (32, 33, 35, 34), (34, 36, 38, 32), (34, 35, 37, 36), (36, 37, 39, 38), (38, 39, 33, 32)])
_uv = me_cube_004.uv_layers.new(name='UVMap')
_uv.uv.foreach_set('vector', [0.5875, 0.0, 0.625, 0.0, 0.625, 0.25, 0.5875, 0.25, 0.5875, 0.25, 0.625, 0.25, 0.625, 0.5, 0.5875, 0.5, 0.5875, 0.5, 0.625, 0.5, 0.625, 0.75, 0.5875, 0.75, 0.5875, 0.75, 0.625, 0.75, 0.625, 1.0, 0.5875, 1.0, 0.625, 0.5, 0.875, 0.5, 0.875, 0.75, 0.625, 0.75, 0.5875, 0.25, 0.5875, 0.5, 0.5875, 0.5, 0.5875, 0.25, 0.5875, 0.5, 0.5875, 0.75, 0.5875, 0.75, 0.5875, 0.5, 0.5875, 0.0, 0.5875, 0.25, 0.5875, 0.25, 0.5875, 0.0, 0.5875, 0.75, 0.5875, 1.0, 0.5875, 1.0, 0.5875, 0.75, 0.545, 0.75, 0.5875, 0.75, 0.5875, 1.0, 0.545, 1.0, 0.545, 0.5, 0.5875, 0.5, 0.5875, 0.75, 0.545, 0.75, 0.545, 0.25, 0.5875, 0.25, 0.5875, 0.5, 0.545, 0.5, 0.545, 0.0, 0.5875, 0.0, 0.5875, 0.25, 0.545, 0.25, 0.545, 0.25, 0.545, 0.5, 0.545, 0.5, 0.545, 0.25, 0.545, 0.75, 0.545, 1.0, 0.545, 1.0, 0.545, 0.75, 0.545, 0.0, 0.545, 0.25, 0.545, 0.25, 0.545, 0.0, 0.545, 0.5, 0.545, 0.75, 0.545, 0.75, 0.545, 0.5, 0.5025, 0.0, 0.5025, 0.25, 0.5025, 0.25, 0.5025, 0.0, 0.5025, 0.0, 0.545, 0.0, 0.545, 0.25, 0.5025, 0.25, 0.5025, 0.25, 0.545, 0.25, 0.545, 0.5, 0.5025, 0.5, 0.5025, 0.5, 0.545, 0.5, 0.545, 0.75, 0.5025, 0.75, 0.5025, 0.75, 0.545, 0.75, 0.545, 1.0, 0.5025, 1.0, 0.5025, 0.75, 0.5025, 1.0, 0.5025, 1.0, 0.5025, 0.75, 0.5025, 0.25, 0.5025, 0.5, 0.5025, 0.5, 0.5025, 0.25, 0.5025, 0.5, 0.5025, 0.75, 0.5025, 0.75, 0.5025, 0.5, 0.4642, 0.75, 0.5025, 0.75, 0.5025, 1.0, 0.4642, 1.0, 0.4642, 0.0, 0.4642, 0.25, 0.4642, 0.25, 0.4642, 0.0, 0.4642, 0.5, 0.5025, 0.5, 0.5025, 0.75, 0.4642, 0.75, 0.4642, 0.25, 0.5025, 0.25, 0.5025, 0.5, 0.4642, 0.5, 0.4642, 0.0, 0.5025, 0.0, 0.5025, 0.25, 0.4642, 0.25, 0.4642, 0.5, 0.4642, 0.75, 0.4642, 0.75, 0.4642, 0.5, 0.4642, 0.25, 0.4642, 0.5, 0.4642, 0.5, 0.4642, 0.25, 0.4642, 0.75, 0.4642, 1.0, 0.4642, 1.0, 0.4642, 0.75, 0.375, 0.0, 0.4642, 0.0, 0.4642, 0.25, 0.375, 0.25, 0.125, 0.5, 0.375, 0.5, 0.375, 0.75, 0.125, 0.75, 0.375, 0.25, 0.4642, 0.25, 0.4642, 0.5, 0.375, 0.5, 0.375, 0.5, 0.4642, 0.5, 0.4642, 0.75, 0.375, 0.75, 0.375, 0.75, 0.4642, 0.75, 0.4642, 1.0, 0.375, 1.0])
me_cube_004.use_remesh_fix_poles = True
me_cube_004.use_remesh_preserve_attributes = False
me_cube_004.use_mirror_vertex_groups = False
me_cube_004.update()
me_plane_001 = bpy.data.meshes.new('Plane.001')
me_plane_001.from_pydata([(-0.5, -1.0, 0.5), (0.5, -1.0, 0.5), (-0.5, 1.0, 0.5), (0.5, 1.0, 0.5), (-0.5, -1.0, -0.5), (0.5, -1.0, -0.5), (-0.5, 1.0, -0.5), (0.5, 1.0, -0.5), (-0.5, 0.4, 0.5), (0.5, 0.4, 0.5), (-0.5, 0.4, -0.5), (0.5, 0.4, -0.5), (-0.5, -0.37, 0.5), (0.5, -0.37, -0.5), (0.5, -0.37, 0.5), (-0.5, -0.37, -0.5), (0.429, -0.37, 0.429), (0.429, 0.4, 0.429), (-0.429, -0.37, -0.429), (-0.429, 0.4, -0.429), (-0.429, 0.4, 0.429), (0.429, 0.4, -0.429), (-0.429, -0.37, 0.429), (0.429, -0.37, -0.429)], [], [(8, 9, 3, 2), (10, 6, 7, 11), (9, 11, 7, 3), (12, 15, 4, 0), (3, 7, 6, 2), (0, 4, 5, 1), (2, 6, 10, 8), (9, 8, 20, 17), (15, 18, 23, 13), (8, 10, 19, 20), (0, 1, 14, 12), (4, 15, 13, 5), (1, 5, 13, 14), (15, 12, 22, 18), (16, 23, 21, 17), (18, 19, 21, 23), (22, 16, 17, 20), (20, 19, 18, 22), (11, 9, 17, 21), (14, 13, 23, 16), (12, 14, 16, 22), (11, 21, 19, 10)])
_uv = me_plane_001.uv_layers.new(name='UVMap')
_uv.uv.foreach_set('vector', [0.2001, 0.5843, 0.2054, 0.5843, 0.2054, 0.718, 0.2001, 0.718, 0.2001, 0.5843, 0.2001, 0.718, 0.2054, 0.718, 0.2054, 0.5843, 0.2049, 0.609, 0.2049, 0.3862, 0.208, 0.3862, 0.208, 0.609, 0.2008, 0.609, 0.2008, 0.3862, 0.1974, 0.3862, 0.1974, 0.609, 0.2054, 0.609, 0.2054, 0.3862, 0.2001, 0.3862, 0.2001, 0.609, 0.2001, 0.609, 0.2001, 0.3862, 0.2054, 0.3862, 0.2054, 0.609, 0.208, 0.609, 0.208, 0.3862, 0.2049, 0.3862, 0.2049, 0.609, 0.2054, 0.609, 0.2001, 0.609, 0.2005, 0.5932, 0.2051, 0.5932, 0.2001, 0.3862, 0.2005, 0.402, 0.2051, 0.402, 0.2054, 0.3862, 0.2001, 0.609, 0.2001, 0.3862, 0.2005, 0.402, 0.2005, 0.5932, 0.2001, 0.2723, 0.2054, 0.2723, 0.2054, 0.4127, 0.2001, 0.4127, 0.2001, 0.2723, 0.2001, 0.4127, 0.2054, 0.4127, 0.2054, 0.2723, 0.1974, 0.609, 0.1974, 0.3862, 0.2008, 0.3862, 0.2008, 0.609, 0.2001, 0.3862, 0.2001, 0.609, 0.2005, 0.5932, 0.2005, 0.402, 0.1777, 0.5541, 0.1777, 0.3629, 0.1818, 0.3629, 0.1818, 0.5541, 0.1774, 0.3737, 0.1774, 0.5452, 0.182, 0.5452, 0.182, 0.3737, 0.1774, 0.3737, 0.182, 0.3737, 0.182, 0.5452, 0.1774, 0.5452, 0.1818, 0.5541, 0.1818, 0.3629, 0.1777, 0.3629, 0.1777, 0.5541, 0.2054, 0.3862, 0.2054, 0.609, 0.2051, 0.5932, 0.2051, 0.402, 0.2054, 0.609, 0.2054, 0.3862, 0.2051, 0.402, 0.2051, 0.5932, 0.2001, 0.609, 0.2054, 0.609, 0.2051, 0.5932, 0.2005, 0.5932, 0.2054, 0.3862, 0.2051, 0.402, 0.2005, 0.402, 0.2001, 0.3862])
me_plane_001.materials.append(mat_palette)
me_plane_001.use_remesh_fix_poles = True
me_plane_001.use_remesh_preserve_attributes = False
me_plane_001.use_mirror_vertex_groups = False
me_plane_001.update()
me_cube_005 = bpy.data.meshes.new('Cube.005')
me_cube_005.from_pydata([(-1.927, -1.927, -1.927), (-1.927, -1.927, 1.927), (-1.927, 1.927, -1.927), (-1.927, 1.927, 1.927), (1.927, -1.927, -1.927), (1.927, -1.927, 1.927), (1.927, 1.927, -1.927), (1.927, 1.927, 1.927), (-1.927, -1.927, -1.416), (-1.927, -1.927, 1.416), (-1.927, 1.927, 1.416), (-1.927, 1.927, -1.416), (1.927, 1.927, 1.416), (1.927, 1.927, -1.416), (1.927, -1.927, 1.416), (1.927, -1.927, -1.416), (-1.927, 1.541, -1.927), (-1.927, -1.541, -1.927), (-1.927, -1.541, 1.927), (-1.927, 1.541, 1.927), (1.927, -1.541, -1.927), (1.927, 1.541, -1.927), (1.927, 1.541, 1.927), (1.927, -1.541, 1.927), (1.927, 1.541, -1.416), (1.927, -1.541, -1.416), (1.927, 1.541, 1.416), (1.927, -1.541, 1.416), (-1.927, -1.541, -1.416), (-1.927, 1.541, -1.416), (-1.927, -1.541, 1.416), (-1.927, 1.541, 1.416), (1.606, 1.927, -1.927), (-1.606, 1.927, -1.927), (-1.606, 1.927, 1.927), (1.606, 1.927, 1.927), (-1.606, -1.927, -1.927), (1.606, -1.927, -1.927), (1.606, -1.927, 1.927), (-1.606, -1.927, 1.927), (1.606, -1.927, -1.416), (-1.606, -1.927, -1.416), (1.606, -1.927, 1.416), (-1.606, -1.927, 1.416), (-1.606, 1.927, -1.416), (1.606, 1.927, -1.416), (-1.606, 1.927, 1.416), (1.606, 1.927, 1.416), (-1.606, 1.541, 1.927), (1.606, 1.541, 1.927), (-1.606, -1.541, 1.927), (1.606, -1.541, 1.927), (1.606, 1.541, -1.927), (-1.606, 1.541, -1.927), (1.606, -1.541, -1.927), (-1.606, -1.541, -1.927)], [], [(31, 19, 3, 10), (47, 35, 7, 12), (27, 23, 5, 14), (43, 39, 1, 9), (54, 20, 4, 37), (50, 18, 1, 39), (36, 41, 8, 0), (41, 43, 9, 8), (20, 25, 15, 4), (25, 27, 14, 15), (32, 45, 13, 6), (45, 47, 12, 13), (16, 29, 11, 2), (29, 31, 10, 11), (8, 9, 30, 28), (45, 52, 24), (0, 8, 28, 17), (17, 28, 29, 16), (13, 12, 26, 24), (28, 55, 53, 29), (6, 13, 24, 21), (21, 24, 25, 20), (34, 3, 19, 48), (48, 19, 18, 50), (32, 6, 21, 52), (52, 21, 20, 54), (12, 7, 22, 26), (26, 22, 23, 27), (9, 1, 18, 30), (30, 18, 19, 31), (16, 53, 55, 17), (41, 40, 54, 55), (2, 33, 53, 16), (33, 32, 52, 53), (22, 49, 51, 23), (44, 29, 53), (7, 35, 49, 22), (35, 34, 48, 49), (11, 10, 46, 44), (25, 24, 52, 54), (2, 11, 44, 33), (33, 44, 45, 32), (15, 14, 42, 40), (44, 53, 52, 45), (4, 15, 40, 37), (37, 40, 41, 36), (23, 51, 38, 5), (51, 50, 39, 38), (17, 55, 36, 0), (55, 54, 37, 36), (14, 5, 38, 42), (42, 38, 39, 43), (10, 3, 34, 46), (46, 34, 35, 47), (54, 40, 25), (41, 55, 28), (42, 43, 50, 51), (30, 31, 48, 50), (47, 49, 48, 46), (27, 51, 49, 26), (47, 26, 49), (42, 51, 27), (43, 30, 50), (48, 31, 46), (28, 30, 43, 41), (29, 44, 46, 31), (24, 26, 47, 45), (25, 40, 42, 27)])
_uv = me_cube_005.uv_layers.new(name='UVMap')
_uv.uv.foreach_set('vector', [0.01835, 0.8366, 0.01835, 0.8382, 0.01953, 0.8382, 0.01953, 0.8366, 0.01855, 0.8366, 0.01855, 0.8382, 0.01953, 0.8382, 0.01953, 0.8366, 0.00895, 0.8366, 0.00895, 0.8382, 0.007775, 0.8382, 0.007775, 0.8366, 0.008754, 0.8366, 0.008754, 0.8382, 0.007775, 0.8382, 0.007775, 0.8366, 0.01855, 0.8276, 0.01953, 0.8276, 0.01953, 0.8265, 0.01855, 0.8265, 0.008754, 0.8276, 0.007775, 0.8276, 0.007775, 0.8265, 0.008754, 0.8265, 0.008754, 0.8265, 0.008754, 0.828, 0.007775, 0.828, 0.007775, 0.8265, 0.008754, 0.828, 0.008754, 0.8366, 0.007775, 0.8366, 0.007775, 0.828, 0.00895, 0.8265, 0.00895, 0.828, 0.007775, 0.828, 0.007775, 0.8265, 0.00895, 0.828, 0.00895, 0.8366, 0.007775, 0.8366, 0.007775, 0.828, 0.01855, 0.8265, 0.01855, 0.828, 0.01953, 0.828, 0.01953, 0.8265, 0.01855, 0.828, 0.01855, 0.8366, 0.01953, 0.8366, 0.01953, 0.828, 0.01835, 0.8265, 0.01835, 0.828, 0.01953, 0.828, 0.01953, 0.8265, 0.01835, 0.828, 0.01835, 0.8366, 0.01953, 0.8366, 0.01953, 0.828, 0.007775, 0.828, 0.007775, 0.8366, 0.00895, 0.8366, 0.00895, 0.828, 0.0242, 0.7985, 0.02382, 0.7979, 0.02382, 0.7985, 0.007775, 0.8265, 0.007775, 0.828, 0.00895, 0.828, 0.00895, 0.8265, 0.00895, 0.8265, 0.00895, 0.828, 0.01835, 0.828, 0.01835, 0.8265, 0.01953, 0.828, 0.01953, 0.8366, 0.01835, 0.8366, 0.01835, 0.828, 0.0102, 0.7978, 0.0102, 0.7971, 0.01482, 0.7971, 0.01482, 0.7978, 0.01953, 0.8265, 0.01953, 0.828, 0.01835, 0.828, 0.01835, 0.8265, 0.01835, 0.8265, 0.01835, 0.828, 0.00895, 0.828, 0.00895, 0.8265, 0.008754, 0.8382, 0.007775, 0.8382, 0.007775, 0.837, 0.008754, 0.837, 0.008754, 0.837, 0.007775, 0.837, 0.007775, 0.8276, 0.008754, 0.8276, 0.01855, 0.8382, 0.01953, 0.8382, 0.01953, 0.837, 0.01855, 0.837, 0.01855, 0.837, 0.01953, 0.837, 0.01953, 0.8276, 0.01855, 0.8276, 0.01953, 0.8366, 0.01953, 0.8382, 0.01835, 0.8382, 0.01835, 0.8366, 0.01835, 0.8366, 0.01835, 0.8382, 0.00895, 0.8382, 0.00895, 0.8366, 0.007775, 0.8366, 0.007775, 0.8382, 0.00895, 0.8382, 0.00895, 0.8366, 0.00895, 0.8366, 0.00895, 0.8382, 0.01835, 0.8382, 0.01835, 0.8366, 0.007775, 0.837, 0.008754, 0.837, 0.008754, 0.8276, 0.007775, 0.8276, 0.0101, 0.7978, 0.01491, 0.7978, 0.01491, 0.7971, 0.0101, 0.7971, 0.007775, 0.8382, 0.008754, 0.8382, 0.008754, 0.837, 0.007775, 0.837, 0.008754, 0.8382, 0.01855, 0.8382, 0.01855, 0.837, 0.008754, 0.837, 0.01953, 0.837, 0.01855, 0.837, 0.01855, 0.8276, 0.01953, 0.8276, 0.0242, 0.7985, 0.02382, 0.7985, 0.02382, 0.7979, 0.01953, 0.8382, 0.01855, 0.8382, 0.01855, 0.837, 0.01953, 0.837, 0.01855, 0.8382, 0.008754, 0.8382, 0.008754, 0.837, 0.01855, 0.837, 0.007775, 0.828, 0.007775, 0.8366, 0.008754, 0.8366, 0.008754, 0.828, 0.0102, 0.7978, 0.01482, 0.7978, 0.01482, 0.7971, 0.0102, 0.7971, 0.007775, 0.8265, 0.007775, 0.828, 0.008754, 0.828, 0.008754, 0.8265, 0.008754, 0.8265, 0.008754, 0.828, 0.01855, 0.828, 0.01855, 0.8265, 0.01953, 0.828, 0.01953, 0.8366, 0.01855, 0.8366, 0.01855, 0.828, 0.0101, 0.7978, 0.0101, 0.7971, 0.01491, 0.7971, 0.01491, 0.7978, 0.01953, 0.8265, 0.01953, 0.828, 0.01855, 0.828, 0.01855, 0.8265, 0.01855, 0.8265, 0.01855, 0.828, 0.008754, 0.828, 0.008754, 0.8265, 0.01953, 0.8276, 0.01855, 0.8276, 0.01855, 0.8265, 0.01953, 0.8265, 0.01855, 0.8276, 0.008754, 0.8276, 0.008754, 0.8265, 0.01855, 0.8265, 0.007775, 0.8276, 0.008754, 0.8276, 0.008754, 0.8265, 0.007775, 0.8265, 0.008754, 0.8276, 0.01855, 0.8276, 0.01855, 0.8265, 0.008754, 0.8265, 0.01953, 0.8366, 0.01953, 0.8382, 0.01855, 0.8382, 0.01855, 0.8366, 0.01855, 0.8366, 0.01855, 0.8382, 0.008754, 0.8382, 0.008754, 0.8366, 0.007775, 0.8366, 0.007775, 0.8382, 0.008754, 0.8382, 0.008754, 0.8366, 0.008754, 0.8366, 0.008754, 0.8382, 0.01855, 0.8382, 0.01855, 0.8366, 0.02075, 0.7979, 0.02036, 0.7985, 0.02075, 0.7985, 0.02036, 0.7985, 0.02075, 0.7979, 0.02075, 0.7985, 0.01491, 0.8021, 0.0101, 0.8021, 0.0101, 0.8028, 0.01491, 0.8028, 0.0102, 0.8021, 0.01482, 0.8021, 0.01482, 0.8028, 0.0102, 0.8028, 0.01491, 0.8021, 0.01491, 0.8028, 0.0101, 0.8028, 0.0101, 0.8021, 0.0102, 0.8021, 0.0102, 0.8028, 0.01482, 0.8028, 0.01482, 0.8021, 0.0242, 0.8013, 0.02382, 0.8013, 0.02382, 0.8018, 0.02036, 0.8013, 0.02075, 0.8018, 0.02075, 0.8013, 0.02036, 0.8013, 0.02075, 0.8013, 0.02075, 0.8018, 0.02382, 0.8018, 0.02382, 0.8013, 0.0242, 0.8013, 0.0101, 0.7873, 0.0101, 0.7919, 0.009474, 0.7919, 0.009474, 0.7873, 0.01507, 0.7873, 0.0157, 0.7873, 0.0157, 0.7919, 0.01507, 0.7919, 0.01507, 0.7873, 0.01507, 0.7919, 0.0157, 0.7919, 0.0157, 0.7873, 0.0101, 0.7873, 0.009474, 0.7873, 0.009474, 0.7919, 0.0101, 0.7919])
me_cube_005.materials.append(mat_map)
me_cube_005.use_remesh_fix_poles = True
me_cube_005.use_remesh_preserve_attributes = False
me_cube_005.use_mirror_vertex_groups = False
me_cube_005.update()
me_cube_006 = bpy.data.meshes.new('Cube.006')
me_cube_006.from_pydata([(-1.0, -1.0, -1.0), (-1.0, -1.0, 1.0), (-1.0, 1.0, -1.0), (-1.0, 1.0, 1.0), (1.0, -1.0, -1.0), (1.0, -1.0, 1.0), (1.0, 1.0, -1.0), (1.0, 1.0, 1.0), (-1.0, 0.8333, -1.0), (-1.0, -0.8333, -1.0), (-1.0, -0.8333, 1.0), (-1.0, 0.8333, 1.0), (1.0, -0.8333, -1.0), (1.0, 0.8333, -1.0), (1.0, 0.8333, 1.0), (1.0, -0.8333, 1.0), (0.8333, 1.0, -1.0), (-0.8333, 1.0, -1.0), (-0.8333, 1.0, 1.0), (0.8333, 1.0, 1.0), (-0.8333, -1.0, -1.0), (0.8333, -1.0, -1.0), (0.8333, -1.0, 1.0), (-0.8333, -1.0, 1.0), (-0.8333, 0.8333, 1.0), (0.8333, 0.8333, 1.0), (-0.8333, -0.8333, 1.0), (0.8333, -0.8333, 1.0), (0.8333, 0.8333, -1.0), (-0.8333, 0.8333, -1.0), (0.8333, -0.8333, -1.0), (-0.8333, -0.8333, -1.0), (-1.0, -1.0, -0.8333), (-1.0, -1.0, 0.8333), (-1.0, 1.0, 0.8333), (-1.0, 1.0, -0.8333), (1.0, 1.0, 0.8333), (1.0, 1.0, -0.8333), (1.0, -1.0, 0.8333), (1.0, -1.0, -0.8333), (1.0, 0.8333, 0.8333), (1.0, 0.8333, -0.8333), (1.0, -0.8333, 0.8333), (1.0, -0.8333, -0.8333), (-1.0, -0.8333, 0.8333), (-1.0, -0.8333, -0.8333), (-1.0, 0.8333, 0.8333), (-1.0, 0.8333, -0.8333), (0.8333, -1.0, 0.8333), (0.8333, -1.0, -0.8333), (-0.8333, -1.0, 0.8333), (-0.8333, -1.0, -0.8333), (-0.8333, 1.0, 0.8333), (-0.8333, 1.0, -0.8333), (0.8333, 1.0, 0.8333), (0.8333, 1.0, -0.8333)], [], [(46, 11, 3, 34), (54, 19, 7, 36), (42, 15, 5, 38), (50, 23, 1, 33), (30, 12, 4, 21), (26, 10, 1, 23), (18, 3, 11, 24), (24, 11, 10, 26), (16, 6, 13, 28), (28, 13, 12, 30), (36, 7, 14, 40), (40, 14, 15, 42), (33, 1, 10, 44), (44, 10, 11, 46), (8, 29, 31, 9), (29, 28, 30, 31), (2, 17, 29, 8), (17, 16, 28, 29), (14, 25, 27, 15), (25, 24, 26, 27), (7, 19, 25, 14), (19, 18, 24, 25), (15, 27, 22, 5), (27, 26, 23, 22), (9, 31, 20, 0), (31, 30, 21, 20), (38, 5, 22, 48), (48, 22, 23, 50), (34, 3, 18, 52), (52, 18, 19, 54), (17, 53, 55, 16), (53, 52, 54, 55), (2, 35, 53, 17), (35, 34, 52, 53), (21, 49, 51, 20), (49, 48, 50, 51), (4, 39, 49, 21), (39, 38, 48, 49), (9, 45, 47, 8), (45, 44, 46, 47), (0, 32, 45, 9), (32, 33, 44, 45), (13, 41, 43, 12), (41, 40, 42, 43), (6, 37, 41, 13), (37, 36, 40, 41), (20, 51, 32, 0), (51, 50, 33, 32), (12, 43, 39, 4), (43, 42, 38, 39), (16, 55, 37, 6), (55, 54, 36, 37), (8, 47, 35, 2), (47, 46, 34, 35)])
me_cube_006.polygons.foreach_set('material_index', [1, 1, 1, 1, 1, 1, 1, 1, 1, 1, 1, 1, 1, 1, 1, 1, 1, 1, 1, 1, 1, 1, 1, 1, 1, 1, 1, 1, 1, 1, 1, 1, 1, 1, 1, 1, 1, 1, 1, 1, 1, 1, 1, 1, 1, 1, 1, 1, 1, 1, 1, 1, 1, 1])
_uv = me_cube_006.uv_layers.new(name='UVMap')
_uv.uv.foreach_set('vector', [0.0202, 0.865, 0.0202, 0.8661, 0.02124, 0.8661, 0.02124, 0.865, 0.0202, 0.865, 0.0202, 0.8661, 0.02124, 0.8661, 0.02124, 0.865, 0.009793, 0.865, 0.009793, 0.8661, 0.008752, 0.8661, 0.008752, 0.865, 0.009793, 0.865, 0.009793, 0.8661, 0.008752, 0.8661, 0.008752, 0.865, 0.0202, 0.8546, 0.02124, 0.8546, 0.02124, 0.8536, 0.0202, 0.8536, 0.009793, 0.8546, 0.008752, 0.8546, 0.008752, 0.8536, 0.009793, 0.8536, 0.009793, 0.8661, 0.008752, 0.8661, 0.008752, 0.865, 0.009793, 0.865, 0.009793, 0.865, 0.008752, 0.865, 0.008752, 0.8546, 0.009793, 0.8546, 0.0202, 0.8661, 0.02124, 0.8661, 0.02124, 0.865, 0.0202, 0.865, 0.0202, 0.865, 0.02124, 0.865, 0.02124, 0.8546, 0.0202, 0.8546, 0.02124, 0.865, 0.02124, 0.8661, 0.0202, 0.8661, 0.0202, 0.865, 0.0202, 0.865, 0.0202, 0.8661, 0.009793, 0.8661, 0.009793, 0.865, 0.008752, 0.865, 0.008752, 0.8661, 0.009793, 0.8661, 0.009793, 0.865, 0.009793, 0.865, 0.009793, 0.8661, 0.0202, 0.8661, 0.0202, 0.865, 0.008752, 0.865, 0.009793, 0.865, 0.009793, 0.8546, 0.008752, 0.8546, 0.4201, 0.9899, 0.4299, 0.9899, 0.4299, 0.9801, 0.4201, 0.9801, 0.008752, 0.8661, 0.009793, 0.8661, 0.009793, 0.865, 0.008752, 0.865, 0.009793, 0.8661, 0.0202, 0.8661, 0.0202, 0.865, 0.009793, 0.865, 0.02124, 0.865, 0.0202, 0.865, 0.0202, 0.8546, 0.02124, 0.8546, 0.4299, 0.9899, 0.4201, 0.9899, 0.4201, 0.9801, 0.4299, 0.9801, 0.02124, 0.8661, 0.0202, 0.8661, 0.0202, 0.865, 0.02124, 0.865, 0.0202, 0.8661, 0.009793, 0.8661, 0.009793, 0.865, 0.0202, 0.865, 0.02124, 0.8546, 0.0202, 0.8546, 0.0202, 0.8536, 0.02124, 0.8536, 0.0202, 0.8546, 0.009793, 0.8546, 0.009793, 0.8536, 0.0202, 0.8536, 0.008752, 0.8546, 0.009793, 0.8546, 0.009793, 0.8536, 0.008752, 0.8536, 0.009793, 0.8546, 0.0202, 0.8546, 0.0202, 0.8536, 0.009793, 0.8536, 0.02124, 0.865, 0.02124, 0.8661, 0.0202, 0.8661, 0.0202, 0.865, 0.0202, 0.865, 0.0202, 0.8661, 0.009793, 0.8661, 0.009793, 0.865, 0.008752, 0.865, 0.008752, 0.8661, 0.009793, 0.8661, 0.009793, 0.865, 0.009793, 0.865, 0.009793, 0.8661, 0.0202, 0.8661, 0.0202, 0.865, 0.009793, 0.8536, 0.009793, 0.8546, 0.0202, 0.8546, 0.0202, 0.8536, 0.4201, 0.9801, 0.4201, 0.9899, 0.4299, 0.9899, 0.4299, 0.9801, 0.008752, 0.8536, 0.008752, 0.8546, 0.009793, 0.8546, 0.009793, 0.8536, 0.008752, 0.8546, 0.008752, 0.865, 0.009793, 0.865, 0.009793, 0.8546, 0.0202, 0.8536, 0.0202, 0.8546, 0.009793, 0.8546, 0.009793, 0.8536, 0.4299, 0.9801, 0.4299, 0.9899, 0.4201, 0.9899, 0.4201, 0.9801, 0.02124, 0.8536, 0.02124, 0.8546, 0.0202, 0.8546, 0.0202, 0.8536, 0.02124, 0.8546, 0.02124, 0.865, 0.0202, 0.865, 0.0202, 0.8546, 0.009793, 0.8536, 0.009793, 0.8546, 0.0202, 0.8546, 0.0202, 0.8536, 0.4201, 0.9801, 0.4201, 0.9899, 0.4299, 0.9899, 0.4299, 0.9801, 0.008752, 0.8536, 0.008752, 0.8546, 0.009793, 0.8546, 0.009793, 0.8536, 0.008752, 0.8546, 0.008752, 0.865, 0.009793, 0.865, 0.009793, 0.8546, 0.0202, 0.8536, 0.0202, 0.8546, 0.009793, 0.8546, 0.009793, 0.8536, 0.4299, 0.9801, 0.4299, 0.9899, 0.4201, 0.9899, 0.4201, 0.9801, 0.02124, 0.8536, 0.02124, 0.8546, 0.0202, 0.8546, 0.0202, 0.8536, 0.02124, 0.8546, 0.02124, 0.865, 0.0202, 0.865, 0.0202, 0.8546, 0.009793, 0.8536, 0.009793, 0.8546, 0.008752, 0.8546, 0.008752, 0.8536, 0.009793, 0.8546, 0.009793, 0.865, 0.008752, 0.865, 0.008752, 0.8546, 0.009793, 0.8536, 0.009793, 0.8546, 0.008752, 0.8546, 0.008752, 0.8536, 0.009793, 0.8546, 0.009793, 0.865, 0.008752, 0.865, 0.008752, 0.8546, 0.0202, 0.8536, 0.0202, 0.8546, 0.02124, 0.8546, 0.02124, 0.8536, 0.0202, 0.8546, 0.0202, 0.865, 0.02124, 0.865, 0.02124, 0.8546, 0.0202, 0.8536, 0.0202, 0.8546, 0.02124, 0.8546, 0.02124, 0.8536, 0.0202, 0.8546, 0.0202, 0.865, 0.02124, 0.865, 0.02124, 0.8546])
me_cube_006.materials.append(mat_map)
me_cube_006.materials.append(mat_pipe_mat)
me_cube_006.use_remesh_fix_poles = True
me_cube_006.use_remesh_preserve_attributes = False
me_cube_006.use_mirror_vertex_groups = False
me_cube_006.update()
me_cube_007 = bpy.data.meshes.new('Cube.007')
me_cube_007.from_pydata([(-0.7644, -0.7644, -0.7644), (-0.7644, -0.7644, 0.7644), (-0.7644, 0.7644, -0.7644), (-0.7644, 0.7644, 0.7644), (0.7644, -0.7644, -0.7644), (0.7644, -0.7644, 0.7644), (0.7644, 0.7644, -0.7644), (0.7644, 0.7644, 0.7644)], [], [(0, 1, 3, 2), (2, 3, 7, 6), (6, 7, 5, 4), (4, 5, 1, 0), (2, 6, 4, 0), (7, 3, 1, 5)])
me_cube_007.polygons.foreach_set('use_smooth', [True] * 6)
_uv = me_cube_007.uv_layers.new(name='UVMap')
_uv.uv.foreach_set('vector', [0.0, 0.6875, 0.0, 1.0, 0.3125, 1.0, 0.3125, 0.6875, 0.0, 0.6875, 0.0, 1.0, 0.3125, 1.0, 0.3125, 0.6875, 0.3125, 0.6875, 0.3125, 1.0, 0.0, 1.0, 0.0, 0.6875, 0.3125, 0.6875, 0.3125, 1.0, 0.0, 1.0, 0.0, 0.6875, 0.0, 1.0, 0.3125, 1.0, 0.3125, 0.6875, 0.0, 0.6875, 0.3125, 1.0, 0.0, 1.0, 0.0, 0.6875, 0.3125, 0.6875])
me_cube_007.materials.append(mat_pipe_mat)
me_cube_007.use_remesh_fix_poles = True
me_cube_007.use_remesh_preserve_attributes = False
me_cube_007.use_mirror_vertex_groups = False
me_cube_007.update()
me_cube_008 = bpy.data.meshes.new('Cube.008')
me_cube_008.from_pydata([(-0.7119, 0.7112, 0.7112), (-0.7119, 0.7112, -0.7112), (-0.7119, -0.7112, 0.7112), (-0.7119, -0.7112, -0.7112), (-3.332, 0.7112, 0.7112), (-3.332, 0.7112, -0.7112), (-3.332, -0.7112, 0.7112), (-3.332, -0.7112, -0.7112)], [], [(0, 4, 6, 2), (5, 1, 3, 7), (3, 2, 6, 7), (1, 0, 2, 3), (5, 4, 0, 1), (7, 6, 4, 5)])
me_cube_008.polygons.foreach_set('use_smooth', [True] * 6)
_uv = me_cube_008.uv_layers.new(name='UVMap')
_uv.uv.foreach_set('vector', [1.0, 1.0, 0.375, 1.0, 0.375, 0.6875, 1.0, 0.6875, 0.375, 1.0, 1.0, 1.0, 1.0, 0.6875, 0.375, 0.6875, 1.0, 0.6875, 1.0, 1.0, 0.375, 1.0, 0.375, 0.6875, 0.3125, 0.6875, 0.3125, 1.0, 0.0, 1.0, 0.0, 0.6875, 0.375, 0.6875, 0.375, 1.0, 1.0, 1.0, 1.0, 0.6875, 0.0, 0.6875, 0.0, 1.0, 0.3125, 1.0, 0.3125, 0.6875])
me_cube_008.materials.append(mat_pipe_pipe)
me_cube_008.use_remesh_fix_poles = True
me_cube_008.use_remesh_preserve_attributes = False
me_cube_008.use_mirror_vertex_groups = False
me_cube_008.update()
me_cube_009 = bpy.data.meshes.new('Cube.009')
me_cube_009.from_pydata([(-0.7119, 0.7112, 0.7112), (-0.7119, 0.7112, -0.7112), (-0.7119, -0.7112, 0.7112), (-0.7119, -0.7112, -0.7112), (-3.332, 0.7112, 0.7112), (-3.332, 0.7112, -0.7112), (-3.332, -0.7112, 0.7112), (-3.332, -0.7112, -0.7112)], [], [(0, 4, 6, 2), (5, 1, 3, 7), (3, 2, 6, 7), (1, 0, 2, 3), (5, 4, 0, 1), (7, 6, 4, 5)])
me_cube_009.polygons.foreach_set('use_smooth', [True] * 6)
_uv = me_cube_009.uv_layers.new(name='UVMap')
_uv.uv.foreach_set('vector', [1.0, 1.0, 0.375, 1.0, 0.375, 0.6875, 1.0, 0.6875, 0.375, 1.0, 1.0, 1.0, 1.0, 0.6875, 0.375, 0.6875, 1.0, 0.6875, 1.0, 1.0, 0.375, 1.0, 0.375, 0.6875, 0.3125, 0.6875, 0.3125, 1.0, 0.0, 1.0, 0.0, 0.6875, 0.375, 0.6875, 0.375, 1.0, 1.0, 1.0, 1.0, 0.6875, 0.0, 0.6875, 0.0, 1.0, 0.3125, 1.0, 0.3125, 0.6875])
me_cube_009.materials.append(mat_pipe_pipe)
me_cube_009.use_remesh_fix_poles = True
me_cube_009.use_remesh_preserve_attributes = False
me_cube_009.use_mirror_vertex_groups = False
me_cube_009.update()
me_cube_010 = bpy.data.meshes.new('Cube.010')
me_cube_010.from_pydata([(-0.7119, 0.7112, 0.7112), (-0.7119, 0.7112, -0.7112), (-0.7119, -0.7112, 0.7112), (-0.7119, -0.7112, -0.7112), (-3.332, 0.7112, 0.7112), (-3.332, 0.7112, -0.7112), (-3.332, -0.7112, 0.7112), (-3.332, -0.7112, -0.7112)], [], [(0, 4, 6, 2), (5, 1, 3, 7), (3, 2, 6, 7), (1, 0, 2, 3), (5, 4, 0, 1), (7, 6, 4, 5)])
me_cube_010.polygons.foreach_set('use_smooth', [True] * 6)
_uv = me_cube_010.uv_layers.new(name='UVMap')
_uv.uv.foreach_set('vector', [1.0, 1.0, 0.375, 1.0, 0.375, 0.6875, 1.0, 0.6875, 0.375, 1.0, 1.0, 1.0, 1.0, 0.6875, 0.375, 0.6875, 1.0, 0.6875, 1.0, 1.0, 0.375, 1.0, 0.375, 0.6875, 0.3125, 0.6875, 0.3125, 1.0, 0.0, 1.0, 0.0, 0.6875, 0.375, 0.6875, 0.375, 1.0, 1.0, 1.0, 1.0, 0.6875, 0.0, 0.6875, 0.0, 1.0, 0.3125, 1.0, 0.3125, 0.6875])
me_cube_010.materials.append(mat_pipe_pipe)
me_cube_010.use_remesh_fix_poles = True
me_cube_010.use_remesh_preserve_attributes = False
me_cube_010.use_mirror_vertex_groups = False
me_cube_010.update()
me_cube_011 = bpy.data.meshes.new('Cube.011')
me_cube_011.from_pydata([(-0.7119, 0.7112, 0.7112), (-0.7119, 0.7112, -0.7112), (-0.7119, -0.7112, 0.7112), (-0.7119, -0.7112, -0.7112), (-3.332, 0.7112, 0.7112), (-3.332, 0.7112, -0.7112), (-3.332, -0.7112, 0.7112), (-3.332, -0.7112, -0.7112)], [], [(0, 4, 6, 2), (5, 1, 3, 7), (3, 2, 6, 7), (1, 0, 2, 3), (5, 4, 0, 1), (7, 6, 4, 5)])
me_cube_011.polygons.foreach_set('use_smooth', [True] * 6)
_uv = me_cube_011.uv_layers.new(name='UVMap')
_uv.uv.foreach_set('vector', [1.0, 1.0, 0.375, 1.0, 0.375, 0.6875, 1.0, 0.6875, 0.375, 1.0, 1.0, 1.0, 1.0, 0.6875, 0.375, 0.6875, 1.0, 0.6875, 1.0, 1.0, 0.375, 1.0, 0.375, 0.6875, 0.3125, 0.6875, 0.3125, 1.0, 0.0, 1.0, 0.0, 0.6875, 0.375, 0.6875, 0.375, 1.0, 1.0, 1.0, 1.0, 0.6875, 0.0, 0.6875, 0.0, 1.0, 0.3125, 1.0, 0.3125, 0.6875])
me_cube_011.materials.append(mat_pipe_pipe)
me_cube_011.use_remesh_fix_poles = True
me_cube_011.use_remesh_preserve_attributes = False
me_cube_011.use_mirror_vertex_groups = False
me_cube_011.update()
me_cube_012 = bpy.data.meshes.new('Cube.012')
me_cube_012.from_pydata([(-0.7119, 0.7112, 0.7112), (-0.7119, 0.7112, -0.7112), (-0.7119, -0.7112, 0.7112), (-0.7119, -0.7112, -0.7112), (-3.332, 0.7112, 0.7112), (-3.332, 0.7112, -0.7112), (-3.332, -0.7112, 0.7112), (-3.332, -0.7112, -0.7112)], [], [(0, 4, 6, 2), (5, 1, 3, 7), (3, 2, 6, 7), (1, 0, 2, 3), (5, 4, 0, 1), (7, 6, 4, 5)])
me_cube_012.polygons.foreach_set('use_smooth', [True] * 6)
_uv = me_cube_012.uv_layers.new(name='UVMap')
_uv.uv.foreach_set('vector', [1.0, 1.0, 0.375, 1.0, 0.375, 0.6875, 1.0, 0.6875, 0.375, 1.0, 1.0, 1.0, 1.0, 0.6875, 0.375, 0.6875, 1.0, 0.6875, 1.0, 1.0, 0.375, 1.0, 0.375, 0.6875, 0.3125, 0.6875, 0.3125, 1.0, 0.0, 1.0, 0.0, 0.6875, 0.375, 0.6875, 0.375, 1.0, 1.0, 1.0, 1.0, 0.6875, 0.0, 0.6875, 0.0, 1.0, 0.3125, 1.0, 0.3125, 0.6875])
me_cube_012.materials.append(mat_pipe_pipe)
me_cube_012.use_remesh_fix_poles = True
me_cube_012.use_remesh_preserve_attributes = False
me_cube_012.use_mirror_vertex_groups = False
me_cube_012.update()
me_cube_013 = bpy.data.meshes.new('Cube.013')
me_cube_013.from_pydata([(-0.7119, 0.7112, 0.7112), (-0.7119, 0.7112, -0.7112), (-0.7119, -0.7112, 0.7112), (-0.7119, -0.7112, -0.7112), (-3.332, 0.7112, 0.7112), (-3.332, 0.7112, -0.7112), (-3.332, -0.7112, 0.7112), (-3.332, -0.7112, -0.7112)], [], [(0, 4, 6, 2), (5, 1, 3, 7), (3, 2, 6, 7), (1, 0, 2, 3), (5, 4, 0, 1), (7, 6, 4, 5)])
me_cube_013.polygons.foreach_set('use_smooth', [True] * 6)
_uv = me_cube_013.uv_layers.new(name='UVMap')
_uv.uv.foreach_set('vector', [1.0, 1.0, 0.375, 1.0, 0.375, 0.6875, 1.0, 0.6875, 0.375, 1.0, 1.0, 1.0, 1.0, 0.6875, 0.375, 0.6875, 1.0, 0.6875, 1.0, 1.0, 0.375, 1.0, 0.375, 0.6875, 0.3125, 0.6875, 0.3125, 1.0, 0.0, 1.0, 0.0, 0.6875, 0.375, 0.6875, 0.375, 1.0, 1.0, 1.0, 1.0, 0.6875, 0.0, 0.6875, 0.0, 1.0, 0.3125, 1.0, 0.3125, 0.6875])
me_cube_013.materials.append(mat_pipe_pipe)
me_cube_013.use_remesh_fix_poles = True
me_cube_013.use_remesh_preserve_attributes = False
me_cube_013.use_mirror_vertex_groups = False
me_cube_013.update()
me_plane_002 = bpy.data.meshes.new('Plane.002')
me_plane_002.from_pydata([(-1.0, -1.0, 0.0), (1.0, -1.0, 0.0), (-1.0, 1.0, 0.0), (1.0, 1.0, 0.0)], [], [(0, 1, 3, 2)])
_uv = me_plane_002.uv_layers.new(name='UVMap')
_uv.uv.foreach_set('vector', [0.0, 0.0, 1.0, 0.0, 1.0, 1.0, 0.0, 1.0])
me_plane_002.materials.append(mat_map)
me_plane_002.use_remesh_fix_poles = True
me_plane_002.use_remesh_preserve_attributes = False
me_plane_002.use_mirror_vertex_groups = False
me_plane_002.update()

# ---- objects
ob_light = bpy.data.objects.new('Light', light_light)
ob_camera = bpy.data.objects.new('Camera', cam_camera)
ob_cube = bpy.data.objects.new('Cube', me_cube_001)
ob_cylinder = bpy.data.objects.new('Cylinder', me_cylinder)
ob_cube_001 = bpy.data.objects.new('Cube.001', me_cube_002)
ob_cube_002 = bpy.data.objects.new('Cube.002', me_cube_003)
ob_plane = bpy.data.objects.new('Plane', me_plane)
ob_cylinder_001 = bpy.data.objects.new('Cylinder.001', me_cylinder_001)
ob_cube_003 = bpy.data.objects.new('Cube.003', me_cube)
ob_cube_004 = bpy.data.objects.new('Cube.004', me_cube_004)
ob_plane_001 = bpy.data.objects.new('Plane.001', me_plane_001)
ob_empty = bpy.data.objects.new('Empty', None)
ob_cube_005 = bpy.data.objects.new('Cube.005', me_cube_005)
ob_cube_006 = bpy.data.objects.new('Cube.006', me_cube_006)
ob_cube_007 = bpy.data.objects.new('Cube.007', me_cube_007)
ob_cube_008 = bpy.data.objects.new('Cube.008', me_cube_008)
ob_cube_009 = bpy.data.objects.new('Cube.009', me_cube_009)
ob_cube_010 = bpy.data.objects.new('Cube.010', me_cube_010)
ob_cube_011 = bpy.data.objects.new('Cube.011', me_cube_011)
ob_cube_012 = bpy.data.objects.new('Cube.012', me_cube_012)
ob_cube_013 = bpy.data.objects.new('Cube.013', me_cube_013)
ob_plane_002 = bpy.data.objects.new('Plane.002', me_plane_002)

# ---- transforms, parenting, visibility, modifiers, constraints
ob_light.location = (4.076, 1.005, 5.904)
ob_light.rotation_euler = (0.6503, 0.05522, 1.866)
ob_light.lock_rotations_4d = False
ob_light.empty_display_type = 'ARROWS'
ob_light.color = (0.0, 0.0, 0.0, 0.0)
ob_light.lineart.crease_threshold = 0.0
ob_camera.location = (7.359, -6.926, 4.958)
ob_camera.rotation_euler = (1.109, 0.0, 0.8149)
ob_camera.lock_rotations_4d = False
ob_camera.empty_display_type = 'ARROWS'
ob_camera.color = (0.0, 0.0, 0.0, 0.0)
ob_camera.display_type = 'WIRE'
ob_camera.lineart.crease_threshold = 0.0
ob_cube.location = (3.0, -7.0, 5.0)
ob_cube.scale = (2.0, 2.0, 2.0)
ob_cube.lineart.crease_threshold = 0.0
ob_cylinder.location = (12.0, -8.0, -1.0)
ob_cylinder.rotation_euler = (1.571, 0.0, 0.0)
ob_cylinder.lineart.crease_threshold = 0.0
ob_cube_001.location = (11.0, -11.0, 1.0)
ob_cube_001.scale = (-1.0, -1.0, -1.0)
ob_cube_001.lineart.crease_threshold = 0.0
ob_cube_002.location = (8.0, -4.0, 1.0)
ob_cube_002.rotation_euler = (1.571, -0.0, 0.0)
ob_cube_002.scale = (0.1816, 0.1816, 0.7878)
ob_cube_002.lineart.crease_threshold = 0.0
ob_plane.location = (12.0, -2.0, 4.0)
ob_plane.lineart.crease_threshold = 0.0
ob_cylinder_001.location = (7.0, -6.0, 2.0)
ob_cylinder_001.lineart.crease_threshold = 0.0
ob_cube_003.location = (7.7, -6.0, 0.0)
ob_cube_003.lineart.crease_threshold = 0.0
ob_cube_004.location = (6.0, 4.0, -4.0)
ob_cube_004.lineart.crease_threshold = 0.0
_m = ob_cube_004.modifiers.new('Mirror', 'MIRROR')
ob_plane_001.location = (7.0, -1.0, 1.0)
ob_plane_001.rotation_euler = (1.571, -0.0, 0.0)
ob_plane_001.lineart.crease_threshold = 0.0
ob_empty.location = (0.0, 0.0, 0.0)
ob_empty.lineart.crease_threshold = 0.0
ob_cube_005.location = (-2.0, 1.0, 0.0)
ob_cube_005.scale = (0.1537, 0.1537, 0.1537)
ob_cube_005.lineart.crease_threshold = 0.0
ob_cube_006.location = (-2.0, 0.0, 0.0)
ob_cube_006.scale = (0.2758, 0.2758, 0.2758)
ob_cube_006.lineart.crease_threshold = 0.0
ob_cube_007.location = (0.0, 0.0, 0.0)
ob_cube_007.scale = (0.2995, 0.2995, 0.2995)
ob_cube_007.lineart.crease_threshold = 0.0
_m = ob_cube_007.modifiers.new('Auto Smooth', 'NODES')
_m.node_group = ng_auto_smooth
_gi = [s.identifier for s in ng_auto_smooth.interface.items_tree if s.item_type == 'SOCKET' and s.in_out == 'INPUT']
_m[_gi[1]] = 0.5236  # Angle
ob_cube_008.location = (0.0, 0.0, 0.0)
ob_cube_008.scale = (0.2995, 0.2995, 0.2995)
ob_cube_008.lineart.crease_threshold = 0.0
_m = ob_cube_008.modifiers.new('Auto Smooth', 'NODES')
_m.node_group = ng_auto_smooth
_gi = [s.identifier for s in ng_auto_smooth.interface.items_tree if s.item_type == 'SOCKET' and s.in_out == 'INPUT']
_m[_gi[1]] = 0.5236  # Angle
ob_cube_009.location = (0.0, 0.0, 0.0)
ob_cube_009.rotation_euler = (-0.0, -1.571, 0.0)
ob_cube_009.scale = (0.2995, 0.2995, 0.2995)
ob_cube_009.lineart.crease_threshold = 0.0
_m = ob_cube_009.modifiers.new('Auto Smooth', 'NODES')
_m.node_group = ng_auto_smooth
_gi = [s.identifier for s in ng_auto_smooth.interface.items_tree if s.item_type == 'SOCKET' and s.in_out == 'INPUT']
_m[_gi[1]] = 0.5236  # Angle
ob_cube_010.location = (0.0, 0.0, 0.0)
ob_cube_010.rotation_euler = (-0.0, -4.712, 0.0)
ob_cube_010.scale = (0.2995, 0.2995, 0.2995)
ob_cube_010.lineart.crease_threshold = 0.0
_m = ob_cube_010.modifiers.new('Auto Smooth', 'NODES')
_m.node_group = ng_auto_smooth
_gi = [s.identifier for s in ng_auto_smooth.interface.items_tree if s.item_type == 'SOCKET' and s.in_out == 'INPUT']
_m[_gi[1]] = 0.5236  # Angle
ob_cube_011.location = (0.0, 0.0, 0.0)
ob_cube_011.rotation_euler = (0.0, -0.0, 1.571)
ob_cube_011.scale = (0.2995, 0.2995, 0.2995)
ob_cube_011.lineart.crease_threshold = 0.0
_m = ob_cube_011.modifiers.new('Auto Smooth', 'NODES')
_m.node_group = ng_auto_smooth
_gi = [s.identifier for s in ng_auto_smooth.interface.items_tree if s.item_type == 'SOCKET' and s.in_out == 'INPUT']
_m[_gi[1]] = 0.5236  # Angle
ob_cube_012.location = (0.0, 0.0, 0.0)
ob_cube_012.rotation_euler = (0.0, -0.0, 3.142)
ob_cube_012.scale = (0.2995, 0.2995, 0.2995)
ob_cube_012.lineart.crease_threshold = 0.0
_m = ob_cube_012.modifiers.new('Auto Smooth', 'NODES')
_m.node_group = ng_auto_smooth
_gi = [s.identifier for s in ng_auto_smooth.interface.items_tree if s.item_type == 'SOCKET' and s.in_out == 'INPUT']
_m[_gi[1]] = 0.5236  # Angle
ob_cube_013.location = (0.0, 0.0, 0.0)
ob_cube_013.rotation_euler = (0.0, 0.0, 4.712)
ob_cube_013.scale = (0.2995, 0.2995, 0.2995)
ob_cube_013.lineart.crease_threshold = 0.0
_m = ob_cube_013.modifiers.new('Auto Smooth', 'NODES')
_m.node_group = ng_auto_smooth
_gi = [s.identifier for s in ng_auto_smooth.interface.items_tree if s.item_type == 'SOCKET' and s.in_out == 'INPUT']
_m[_gi[1]] = 0.5236  # Angle
ob_plane_002.location = (-4.0, -2.0, 2.0)
ob_plane_002.scale = (0.4, 0.4, 0.4)
ob_plane_002.lineart.crease_threshold = 0.0

# ---- collection membership
col_collection.objects.link(ob_light)
col_collection.objects.link(ob_camera)
col_collection.objects.link(ob_cube)
col_collection.objects.link(ob_cylinder)
col_collection.objects.link(ob_cube_001)
col_collection.objects.link(ob_cube_002)
col_collection.objects.link(ob_plane)
col_collection.objects.link(ob_cylinder_001)
col_collection.objects.link(ob_cube_003)
col_collection.objects.link(ob_cube_004)
col_collection.objects.link(ob_plane_001)
col_collection.objects.link(ob_empty)
col_collection.objects.link(ob_cube_005)
col_collection.objects.link(ob_cube_006)
col_collection.objects.link(ob_cube_007)
col_collection.objects.link(ob_cube_008)
col_collection.objects.link(ob_cube_009)
col_collection.objects.link(ob_cube_010)
col_collection.objects.link(ob_cube_011)
col_collection.objects.link(ob_cube_012)
col_collection.objects.link(ob_cube_013)
col_collection.objects.link(ob_plane_002)

# ---- scene / render settings (as saved in the file)
scene.camera = ob_camera
scene.frame_start = 1; scene.frame_end = 250; scene.frame_set(15)
scene.render.engine = 'BLENDER_EEVEE_NEXT'
scene.cycles.use_denoising = False
scene.cycles.samples = 128
scene.cycles.sampling_pattern = 'TABULATED_SOBOL'
scene.cycles.use_adaptive_sampling = False
scene.cycles.use_light_tree = False
scene.view_settings.view_transform = 'Filmic'
bpy.context.view_layer.update()
